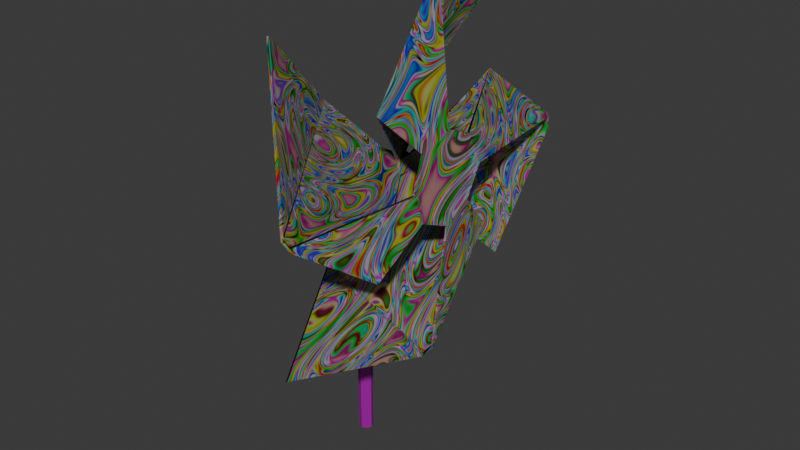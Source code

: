 # Source: pinwheel.blend  (saved by Blender 4.3.34; exported with 4.5.12 LTS)
import bpy
from mathutils import Matrix  # noqa: F401  (used for matrix-valued properties, if any)

bpy.ops.wm.read_factory_settings(use_empty=True)
scene = bpy.context.scene
scene.name = 'Scene'

# ---- collections
col_collection = bpy.data.collections.new('Collection'); scene.collection.children.link(col_collection)

# ---- images (referenced by path relative to the original .blend; pixels are not part of the script)
import os
ASSET_DIR = os.environ.get("B2B_ASSET_DIR", "")  # directory of the original .blend (textures are referenced by path, not embedded)
HERE = os.path.dirname(os.path.abspath(__file__))  # packed textures are extracted next to this script under _unpacked/

def load_image(name, relpath, width, height, colorspace="sRGB"):
    """Load a texture the original file referenced (path relative to the .blend, or extracted next to this script)."""
    p = next((c for c in (os.path.join(HERE, relpath), os.path.join(ASSET_DIR, relpath)) if relpath and os.path.exists(c)), "")
    if p:
        img = bpy.data.images.load(p, check_existing=True)
        img.name = name
    else:  # same state as the original file: an image datablock whose file is absent (Cycles renders it pink)
        img = bpy.data.images.new(name, width, height)
        img.source = "FILE"
        img.filepath = "//" + (relpath or name)
    img.colorspace_settings.name = colorspace
    return img
img_material_001_object_space_normal = load_image('Material.001 Object Space Normal', 'textures/wheelnormal.png', 1024, 1024, 'Non-Color')
img_material_001_layer_1 = load_image('Material.001 Layer 1', '', 1024, 1024, 'sRGB')
img_material_001_layer = load_image('Material.001 Layer', 'textures/wheel roughness.png', 1024, 1024, 'sRGB')
img_material_002_object_space_normal = load_image('Material.002 Object Space Normal', 'pin texture/Pin normals.png', 1024, 1024, 'Non-Color')
img_material_002_layer_2 = load_image('Material.002 Layer 2', 'pin texture/pin base colorpng.png', 1024, 1024, 'sRGB')
img_material_002_layer_1 = load_image('Material.002 Layer 1', 'pin texture/Pin bump.png', 1024, 1024, 'sRGB')
img_material_002_layer_3 = load_image('Material.002 Layer 3', 'pin texture/pin rough.png', 1024, 1024, 'sRGB')
img_wheeluv = load_image('wheelUV', '', 1024, 1024, 'sRGB')
img_pin = load_image('pin', '', 1024, 1024, 'sRGB')

# ---- materials (node trees are filled in below, after node groups)
mat_material_001 = bpy.data.materials.new('Material.001')
mat_material_002 = bpy.data.materials.new('Material.002')

# ---- node groups
ng_ypl_check_input_normal = bpy.data.node_groups.new('~yPL Check Input Normal', 'ShaderNodeTree')
_s = ng_ypl_check_input_normal.interface.new_socket(name='Normal', in_out='OUTPUT', socket_type='NodeSocketVector')
_s.min_value = 0.0
_s.max_value = 0.0
_s = ng_ypl_check_input_normal.interface.new_socket(name='Normal', in_out='INPUT', socket_type='NodeSocketVector')
_s.default_value = (999.0, 999.0, 999.0)
_s.min_value = -1e+04
_s.max_value = 1e+04
_N = ng_ypl_check_input_normal.nodes; _L = ng_ypl_check_input_normal.links
n0 = _N.new('NodeFrame'); n0.name = 'revision'; n0.location = (-303, 143)
n0.label = '4'
n0.width = 150
n1 = _N.new('ShaderNodeMath'); n1.name = 'Math.001'; n1.location = (83, -84)
n1.operation = 'GREATER_THAN'
n1.inputs[1].default_value = 250.0
n2 = _N.new('ShaderNodeMix'); n2.name = 'Mix.001'; n2.location = (298, 91)
n2.data_type = 'RGBA'
n3 = _N.new('NodeGroupInput'); n3.name = 'Group Input'; n3.location = (-299, 74)
n4 = _N.new('ShaderNodeSeparateXYZ'); n4.name = 'Separate XYZ.001'; n4.location = (-100, -91)
n5 = _N.new('NodeGroupOutput'); n5.name = 'Group Output'; n5.location = (498, 0)
n6 = _N.new('ShaderNodeNormalMap'); n6.name = 'Normal Map'; n6.location = (-307, -16)
n7 = _N.new('NodeFrame'); n7.name = '__yp_info_Frame'; n7.location = (-919, -6)
n7.label = 'Part of Ucupaint addon (github.com/ucupumar/ucupaint)'
n7.width = 560
n8 = _N.new('NodeFrame'); n8.name = '__yp_info_Frame.001'; n8.location = (-919, -86)
n8.label = 'WARNING: Do NOT edit this group manually!'
n8.width = 450
_L.new(n4.outputs[2], n1.inputs[0])
_L.new(n1.outputs[0], n2.inputs[0])
_L.new(n3.outputs[0], n4.inputs[0])
_L.new(n3.outputs[0], n2.inputs[6])
_L.new(n2.outputs[2], n5.inputs[0])
_L.new(n6.outputs[0], n2.inputs[7])
n5.is_active_output = True
ng_ypl_world2tangent = bpy.data.node_groups.new('~yPL World2Tangent', 'ShaderNodeTree')
_s = ng_ypl_world2tangent.interface.new_socket(name='Vector', in_out='OUTPUT', socket_type='NodeSocketVector')
_s.min_value = 0.0
_s.max_value = 0.0
_s = ng_ypl_world2tangent.interface.new_socket(name='Vector', in_out='INPUT', socket_type='NodeSocketVector')
_s.default_value = (0.5, 0.5, 0.5)
_s.min_value = -1e+04
_s.max_value = 1e+04
_s = ng_ypl_world2tangent.interface.new_socket(name='Tangent', in_out='INPUT', socket_type='NodeSocketVector')
_s.default_value = (0.5, 0.5, 0.5)
_s.min_value = -1e+04
_s.max_value = 1e+04
_s = ng_ypl_world2tangent.interface.new_socket(name='Bitangent', in_out='INPUT', socket_type='NodeSocketVector')
_s.default_value = (0.5, 0.5, 0.5)
_s.min_value = -1e+04
_s.max_value = 1e+04
_N = ng_ypl_world2tangent.nodes; _L = ng_ypl_world2tangent.links
n0 = _N.new('NodeFrame'); n0.name = 'Frame.001'; n0.location = (-857, -403)
n0.label = 'Use normal map instead geometry'
n0.width = 357
n1 = _N.new('NodeFrame'); n1.name = 'Frame.002'; n1.location = (-859, -446)
n1.label = 'because if not, Eevee will flip its normal at backfacing'
n1.width = 541
n2 = _N.new('ShaderNodeVectorMath'); n2.name = 'Vector Math.005'; n2.location = (-103, 159)
n2.label = 'X'
n2.operation = 'DOT_PRODUCT'
n3 = _N.new('ShaderNodeVectorMath'); n3.name = 'Vector Math.006'; n3.location = (-104, -2)
n3.label = 'Y'
n3.operation = 'DOT_PRODUCT'
n4 = _N.new('ShaderNodeVectorMath'); n4.name = 'Vector Math.007'; n4.location = (-103, -159)
n4.label = 'Z'
n4.operation = 'DOT_PRODUCT'
n5 = _N.new('ShaderNodeCombineXYZ'); n5.name = 'Combine XYZ'; n5.location = (104, -24)
n6 = _N.new('NodeGroupInput'); n6.name = 'Group Input'; n6.location = (-304, 0)
n7 = _N.new('ShaderNodeNewGeometry'); n7.name = 'Geometry'; n7.location = (-307, -128)
n8 = _N.new('ShaderNodeNormalMap'); n8.name = 'Normal Map'; n8.location = (-304, -334)
n9 = _N.new('NodeGroupOutput'); n9.name = 'Group Output'; n9.location = (304, 0)
n10 = _N.new('NodeFrame'); n10.name = 'revision'; n10.location = (-304, 70)
n10.label = '1'
n10.width = 150
n11 = _N.new('NodeFrame'); n11.name = '__yp_info_Frame'; n11.location = (-924, -80)
n11.label = 'Part of Ucupaint addon (github.com/ucupumar/ucupaint)'
n11.width = 560
n12 = _N.new('NodeFrame'); n12.name = '__yp_info_Frame.003'; n12.location = (-924, -160)
n12.label = 'WARNING: Do NOT edit this group manually!'
n12.width = 450
_L.new(n2.outputs[1], n5.inputs[0])
_L.new(n3.outputs[1], n5.inputs[1])
_L.new(n4.outputs[1], n5.inputs[2])
_L.new(n6.outputs[0], n2.inputs[0])
_L.new(n6.outputs[1], n2.inputs[1])
_L.new(n5.outputs[0], n9.inputs[0])
_L.new(n6.outputs[2], n3.inputs[1])
_L.new(n6.outputs[0], n3.inputs[0])
_L.new(n6.outputs[0], n4.inputs[0])
_L.new(n8.outputs[0], n4.inputs[1])
n9.is_active_output = True
ng_ypl_tangent2world = bpy.data.node_groups.new('~yPL Tangent2World', 'ShaderNodeTree')
_s = ng_ypl_tangent2world.interface.new_socket(name='Vector', in_out='OUTPUT', socket_type='NodeSocketVector')
_s.min_value = 0.0
_s.max_value = 0.0
_s = ng_ypl_tangent2world.interface.new_socket(name='Vector', in_out='INPUT', socket_type='NodeSocketVector')
_s.default_value = (0.5, 0.5, 0.5)
_s.min_value = -1e+04
_s.max_value = 1e+04
_s = ng_ypl_tangent2world.interface.new_socket(name='Tangent', in_out='INPUT', socket_type='NodeSocketVector')
_s.min_value = -1e+04
_s.max_value = 1e+04
_s = ng_ypl_tangent2world.interface.new_socket(name='Bitangent', in_out='INPUT', socket_type='NodeSocketVector')
_s.min_value = -1e+04
_s.max_value = 1e+04
_N = ng_ypl_tangent2world.nodes; _L = ng_ypl_tangent2world.links
n0 = _N.new('NodeFrame'); n0.name = 'Frame'; n0.location = (-390, 409)
n0.label = 'Inverse of world2tangent Matrix'
n0.width = 505
n1 = _N.new('NodeFrame'); n1.name = 'Frame.001'; n1.location = (-1211, -491)
n1.label = 'Use normal map instead geometry'
n1.width = 357
n2 = _N.new('NodeFrame'); n2.name = 'Frame.002'; n2.location = (-1213, -534)
n2.label = 'because if not, Eevee will flip its normal at backfacing'
n2.width = 541
n3 = _N.new('ShaderNodeVectorMath'); n3.name = 'Vector Math.011'; n3.location = (240, -37)
n3.label = 'X'
n3.operation = 'DOT_PRODUCT'
n4 = _N.new('ShaderNodeVectorMath'); n4.name = 'Vector Math.012'; n4.location = (239, -198)
n4.label = 'Y'
n4.operation = 'DOT_PRODUCT'
n5 = _N.new('ShaderNodeVectorMath'); n5.name = 'Vector Math.013'; n5.location = (240, -355)
n5.label = 'Z'
n5.operation = 'DOT_PRODUCT'
n6 = _N.new('ShaderNodeCombineXYZ'); n6.name = 'Combine XYZ.008'; n6.location = (434, -176)
n7 = _N.new('NodeGroupOutput'); n7.name = 'Group Output'; n7.location = (628, -193)
n8 = _N.new('ShaderNodeSeparateXYZ'); n8.name = 'Separate XYZ.004'; n8.location = (30, -163)
n8.label = 'Bitangent'
n9 = _N.new('ShaderNodeCombineXYZ'); n9.name = 'Combine XYZ.004'; n9.location = (335, -30)
n10 = _N.new('ShaderNodeCombineXYZ'); n10.name = 'Combine XYZ.006'; n10.location = (335, -156)
n11 = _N.new('ShaderNodeCombineXYZ'); n11.name = 'Combine XYZ.007'; n11.location = (335, -282)
n12 = _N.new('ShaderNodeSeparateXYZ'); n12.name = 'Separate XYZ.005'; n12.location = (30, -287)
n12.label = 'Normal'
n13 = _N.new('ShaderNodeSeparateXYZ'); n13.name = 'Separate XYZ.001'; n13.location = (30, -41)
n13.label = 'Tangent'
n14 = _N.new('NodeGroupInput'); n14.name = 'Group Input'; n14.location = (-634, 0)
n15 = _N.new('ShaderNodeNormalMap'); n15.name = 'Normal Map'; n15.location = (-639, -420)
n16 = _N.new('ShaderNodeNewGeometry'); n16.name = 'Geometry'; n16.location = (-638, -215)
n17 = _N.new('NodeFrame'); n17.name = '__yp_info_Frame.003'; n17.location = (-1254, -40)
n17.label = 'Part of Ucupaint addon'
n17.width = 250
n18 = _N.new('NodeFrame'); n18.name = '__yp_info_Frame.004'; n18.location = (-1254, -80)
n18.label = 'Get the addon from github.com/ucupumar/ucupaint'
n18.width = 620
n19 = _N.new('NodeFrame'); n19.name = '__yp_info_Frame.005'; n19.location = (-1254, -120)
n19.label = 'WARNING: Do NOT edit this group manually!'
n19.width = 450
n20 = _N.new('NodeFrame'); n20.name = '__yp_info_Frame.006'; n20.location = (-1254, -160)
n20.label = 'Please use this panel: Node Editor > Properties > Ucupaint'
n20.width = 580
n21 = _N.new('NodeFrame'); n21.name = 'revision'; n21.location = (-634, 70)
n21.label = '1'
n21.width = 150
n8.parent = n0
n9.parent = n0
n10.parent = n0
n11.parent = n0
n12.parent = n0
n13.parent = n0
_L.new(n13.outputs[0], n9.inputs[0])
_L.new(n8.outputs[0], n9.inputs[1])
_L.new(n12.outputs[0], n9.inputs[2])
_L.new(n13.outputs[1], n10.inputs[0])
_L.new(n8.outputs[1], n10.inputs[1])
_L.new(n12.outputs[1], n10.inputs[2])
_L.new(n13.outputs[2], n11.inputs[0])
_L.new(n8.outputs[2], n11.inputs[1])
_L.new(n12.outputs[2], n11.inputs[2])
_L.new(n14.outputs[1], n13.inputs[0])
_L.new(n9.outputs[0], n3.inputs[0])
_L.new(n10.outputs[0], n4.inputs[0])
_L.new(n11.outputs[0], n5.inputs[0])
_L.new(n14.outputs[0], n5.inputs[1])
_L.new(n3.outputs[1], n6.inputs[0])
_L.new(n4.outputs[1], n6.inputs[1])
_L.new(n5.outputs[1], n6.inputs[2])
_L.new(n6.outputs[0], n7.inputs[0])
_L.new(n14.outputs[2], n8.inputs[0])
_L.new(n14.outputs[0], n4.inputs[1])
_L.new(n14.outputs[0], n3.inputs[1])
_L.new(n15.outputs[0], n12.inputs[0])
n7.is_active_output = True
ng_ypl_overlay_normal = bpy.data.node_groups.new('~yPL Overlay Normal', 'ShaderNodeTree')
_s = ng_ypl_overlay_normal.interface.new_socket(name='Normal', in_out='OUTPUT', socket_type='NodeSocketVector')
_s.min_value = 0.0
_s.max_value = 0.0
_s = ng_ypl_overlay_normal.interface.new_socket(name='Fac', in_out='INPUT', socket_type='NodeSocketFloat')
_s.default_value = 1.0
_s.min_value = 0.0
_s.max_value = 1.0
_s = ng_ypl_overlay_normal.interface.new_socket(name='Normal1', in_out='INPUT', socket_type='NodeSocketVector')
_s.min_value = -1e+04
_s.max_value = 1e+04
_s = ng_ypl_overlay_normal.interface.new_socket(name='Normal2', in_out='INPUT', socket_type='NodeSocketVector')
_s.min_value = -1e+04
_s.max_value = 1e+04
_s = ng_ypl_overlay_normal.interface.new_socket(name='Tangent', in_out='INPUT', socket_type='NodeSocketVector')
_s.default_value = (0.5, 0.5, 0.5)
_s.min_value = -1e+04
_s.max_value = 1e+04
_s = ng_ypl_overlay_normal.interface.new_socket(name='Bitangent', in_out='INPUT', socket_type='NodeSocketVector')
_s.default_value = (0.5, 0.5, 0.5)
_s.min_value = -1e+04
_s.max_value = 1e+04
_N = ng_ypl_overlay_normal.nodes; _L = ng_ypl_overlay_normal.links
n0 = _N.new('NodeFrame'); n0.name = 'Frame.003'; n0.location = (-1526, -31)
n0.label = 'Factor: Overlay factor'
n0.width = 237
n1 = _N.new('NodeFrame'); n1.name = 'Frame.002'; n1.location = (-1526, 14)
n1.label = 'Input:'
n1.width = 100
n2 = _N.new('NodeFrame'); n2.name = 'Frame.007'; n2.location = (-1526, 77)
n2.label = 'Reference:'
n2.width = 138
n3 = _N.new('NodeFrame'); n3.name = 'Frame.010'; n3.location = (-939, 14)
n3.label = 'Output:'
n3.width = 100
n4 = _N.new('NodeFrame'); n4.name = 'Frame.011'; n4.location = (-939, -36)
n4.label = 'Normal: Normal Vector (World Space)'
n4.width = 380
n5 = _N.new('NodeFrame'); n5.name = 'Frame.001'; n5.location = (-1380, 77)
n5.label = 'http://blog.selfshadow.com/publications/blending-in-detail/'
n5.width = 592
n6 = _N.new('NodeFrame'); n6.name = 'Frame.004'; n6.location = (-1526, -75)
n6.label = 'Normal1: Base Normal (World Space)'
n6.width = 380
n7 = _N.new('NodeFrame'); n7.name = 'Frame.005'; n7.location = (-1526, -121)
n7.label = 'Normal2: Detail Normal (World Space)'
n7.width = 385
n8 = _N.new('NodeFrame'); n8.name = 'Frame.008'; n8.location = (-1526, -165)
n8.label = 'GeomNormal: Geometry Normal (World Space)'
n8.width = 468
n9 = _N.new('NodeFrame'); n9.name = 'Frame.009'; n9.location = (-1526, -212)
n9.label = 'Tangent: Tangent Vector (World Space)'
n9.width = 390
n10 = _N.new('NodeFrame'); n10.name = 'Frame.006'; n10.location = (-1526, 123)
n10.label = 'Detail Oriented Normal Overlay'
n10.width = 328
n11 = _N.new('NodeFrame'); n11.name = 'Frame.013'; n11.location = (-1530, -577)
n11.label = 'Convert Detail Normal to Tangent Space'
n11.width = 381
n12 = _N.new('NodeFrame'); n12.name = 'Frame.015'; n12.location = (1275, -447)
n12.label = 'Bring back final result to world space'
n12.width = 348
n13 = _N.new('NodeFrame'); n13.name = 'Frame.012'; n13.location = (-1525, -366)
n13.label = 'Convert Base Normal to Tangent Space'
n13.width = 374
n14 = _N.new('NodeFrame'); n14.name = 'Frame'; n14.location = (-1094, -569)
n14.label = 'Dealing with Factor'
n14.width = 379
n15 = _N.new('NodeFrame'); n15.name = 'revision'; n15.location = (-1826, -456)
n15.label = '2'
n15.width = 150
n16 = _N.new('ShaderNodeGroup'); n16.name = 'Group.001'; n16.location = (30, -30)
n16.width = 321
n16.node_tree = ng_ypl_world2tangent
n17 = _N.new('NodeGroupOutput'); n17.name = 'Group Output'; n17.location = (1658, -474)
n18 = _N.new('ShaderNodeMath'); n18.name = 'Math.012'; n18.location = (460, -2)
n18.label = 't*dot(t, u)/t.z'
n18.width = 135
n18.operation = 'DIVIDE'
n19 = _N.new('ShaderNodeVectorMath'); n19.name = 'Vector Math.001'; n19.location = (859, -408)
n19.label = 't*dot(t, u)/t.z - u'
n19.operation = 'SUBTRACT'
n20 = _N.new('ShaderNodeVectorMath'); n20.name = 'Vector Math.002'; n20.location = (1069, -400)
n20.label = 't*dot(t, u)/t.z - u'
n20.operation = 'NORMALIZE'
n20.inputs[1].default_value = (0.5, 0.5, 0.5)
n21 = _N.new('ShaderNodeCombineXYZ'); n21.name = 'Combine XYZ.003'; n21.location = (662, -288)
n22 = _N.new('NodeGroupInput'); n22.name = 'Group Input.004'; n22.location = (1070, -560)
n23 = _N.new('ShaderNodeMath'); n23.name = 'Math.013'; n23.location = (458, -164)
n23.label = 't*dot(t, u)/t.z'
n23.width = 135
n23.operation = 'DIVIDE'
n24 = _N.new('ShaderNodeMath'); n24.name = 'Math.014'; n24.location = (455, -328)
n24.label = 't*dot(t, u)/t.z'
n24.width = 135
n24.operation = 'DIVIDE'
n25 = _N.new('ShaderNodeMath'); n25.name = 'Math.009'; n25.location = (258, -6)
n25.label = 't*dot(t, u)'
n25.width = 135
n25.operation = 'MULTIPLY'
n26 = _N.new('ShaderNodeMath'); n26.name = 'Math.008'; n26.location = (-416, -223)
n26.width = 135
n26.inputs[1].default_value = 1.0
n27 = _N.new('ShaderNodeSeparateXYZ'); n27.name = 'Separate XYZ.002'; n27.location = (3, -287)
n28 = _N.new('ShaderNodeCombineXYZ'); n28.name = 'Combine XYZ.001'; n28.location = (-218, -282)
n28.label = 't'
n29 = _N.new('ShaderNodeMath'); n29.name = 'Math.010'; n29.location = (257, -171)
n29.label = 't*dot(t, u)'
n29.width = 135
n29.operation = 'MULTIPLY'
n30 = _N.new('ShaderNodeMath'); n30.name = 'Math.011'; n30.location = (255, -335)
n30.label = 't*dot(t, u)'
n30.width = 135
n30.operation = 'MULTIPLY'
n31 = _N.new('ShaderNodeCombineXYZ'); n31.name = 'Combine XYZ.002'; n31.location = (-217, -507)
n31.label = 'u'
n32 = _N.new('ShaderNodeVectorMath'); n32.name = 'Vector Math'; n32.location = (15, -465)
n32.label = 'dot(t, u)'
n32.operation = 'DOT_PRODUCT'
n33 = _N.new('ShaderNodeMath'); n33.name = 'Math.007'; n33.location = (-423, -583)
n33.width = 135
n33.operation = 'MULTIPLY'
n33.inputs[1].default_value = -1.0
n34 = _N.new('ShaderNodeSeparateXYZ'); n34.name = 'Separate XYZ.003'; n34.location = (-658, -494)
n35 = _N.new('ShaderNodeMath'); n35.name = 'Math.006'; n35.location = (-421, -423)
n35.width = 135
n35.operation = 'MULTIPLY'
n35.inputs[1].default_value = -1.0
n36 = _N.new('ShaderNodeSeparateXYZ'); n36.name = 'Separate XYZ'; n36.location = (-661, -328)
n37 = _N.new('ShaderNodeGroup'); n37.name = 'Group.002'; n37.location = (30, -30)
n37.width = 288
n37.node_tree = ng_ypl_tangent2world
n38 = _N.new('ShaderNodeVectorMath'); n38.name = 'Vector Math.003'; n38.location = (209, -31)
n38.operation = 'NORMALIZE'
n38.inputs[1].default_value = (0.5, 0.5, 0.5)
n39 = _N.new('ShaderNodeMix'); n39.name = 'Mix'; n39.location = (30, -30)
n39.data_type = 'RGBA'
n39.inputs[6].default_value = (0.0, 0.0, 1.0, 1.0)
n40 = _N.new('ShaderNodeGroup'); n40.name = 'Group'; n40.location = (30, -30)
n40.width = 314
n40.node_tree = ng_ypl_world2tangent
n41 = _N.new('NodeGroupInput'); n41.name = 'Group Input.001'; n41.location = (-1821, -515)
n42 = _N.new('NodeFrame'); n42.name = '__yp_info_Frame.014'; n42.location = (450, -640)
n42.label = 'Part of Ucupaint addon (github.com/ucupumar/ucupaint)'
n42.width = 560
n43 = _N.new('NodeFrame'); n43.name = '__yp_info_Frame.016'; n43.location = (450, -720)
n43.label = 'WARNING: Do NOT edit this group manually!'
n43.width = 450
n16.parent = n11
n37.parent = n12
n38.parent = n14
n39.parent = n14
n40.parent = n13
_L.new(n36.outputs[2], n26.inputs[0])
_L.new(n36.outputs[0], n28.inputs[0])
_L.new(n36.outputs[1], n28.inputs[1])
_L.new(n26.outputs[0], n28.inputs[2])
_L.new(n35.outputs[0], n31.inputs[0])
_L.new(n33.outputs[0], n31.inputs[1])
_L.new(n28.outputs[0], n32.inputs[0])
_L.new(n31.outputs[0], n32.inputs[1])
_L.new(n28.outputs[0], n27.inputs[0])
_L.new(n32.outputs[1], n25.inputs[1])
_L.new(n27.outputs[0], n25.inputs[0])
_L.new(n32.outputs[1], n29.inputs[1])
_L.new(n32.outputs[1], n30.inputs[1])
_L.new(n27.outputs[1], n29.inputs[0])
_L.new(n27.outputs[2], n30.inputs[0])
_L.new(n27.outputs[2], n24.inputs[1])
_L.new(n27.outputs[2], n23.inputs[1])
_L.new(n27.outputs[2], n18.inputs[1])
_L.new(n25.outputs[0], n18.inputs[0])
_L.new(n29.outputs[0], n23.inputs[0])
_L.new(n30.outputs[0], n24.inputs[0])
_L.new(n18.outputs[0], n21.inputs[0])
_L.new(n23.outputs[0], n21.inputs[1])
_L.new(n24.outputs[0], n21.inputs[2])
_L.new(n21.outputs[0], n19.inputs[0])
_L.new(n31.outputs[0], n19.inputs[1])
_L.new(n19.outputs[0], n20.inputs[0])
_L.new(n38.outputs[0], n34.inputs[0])
_L.new(n34.outputs[0], n35.inputs[0])
_L.new(n34.outputs[1], n33.inputs[0])
_L.new(n34.outputs[2], n31.inputs[2])
_L.new(n41.outputs[1], n40.inputs[0])
_L.new(n41.outputs[3], n40.inputs[1])
_L.new(n40.outputs[0], n36.inputs[0])
_L.new(n39.outputs[2], n38.inputs[0])
_L.new(n22.outputs[3], n37.inputs[1])
_L.new(n20.outputs[0], n37.inputs[0])
_L.new(n37.outputs[0], n17.inputs[0])
_L.new(n41.outputs[4], n40.inputs[2])
_L.new(n22.outputs[4], n37.inputs[2])
_L.new(n16.outputs[0], n39.inputs[7])
_L.new(n41.outputs[2], n16.inputs[0])
_L.new(n41.outputs[3], n16.inputs[1])
_L.new(n41.outputs[4], n16.inputs[2])
_L.new(n41.outputs[0], n39.inputs[0])
n17.is_active_output = True
ng_yp_layer_material_001_object_space_normal = bpy.data.node_groups.new('~yP Layer Material.001 Object Space Normal', 'ShaderNodeTree')
_s = ng_yp_layer_material_001_object_space_normal.interface.new_socket(name='Color', in_out='OUTPUT', socket_type='NodeSocketColor')
_s = ng_yp_layer_material_001_object_space_normal.interface.new_socket(name='Normal', in_out='OUTPUT', socket_type='NodeSocketVector')
_s = ng_yp_layer_material_001_object_space_normal.interface.new_socket(name='Normal Height', in_out='OUTPUT', socket_type='NodeSocketFloat')
_s = ng_yp_layer_material_001_object_space_normal.interface.new_socket(name='Normal Max Height', in_out='OUTPUT', socket_type='NodeSocketFloat')
_s = ng_yp_layer_material_001_object_space_normal.interface.new_socket(name='Normal Vector Displacement', in_out='OUTPUT', socket_type='NodeSocketVector')
_s = ng_yp_layer_material_001_object_space_normal.interface.new_socket(name='.intensity_value', in_out='INPUT', socket_type='NodeSocketFloat')
_s.subtype = 'FACTOR'
_s.default_value = 1.0
_s.min_value = 0.0
_s.max_value = 1.0
_s.description = 'Layer opacity'
_s = ng_yp_layer_material_001_object_space_normal.interface.new_socket(name='.channels[0].intensity_value', in_out='INPUT', socket_type='NodeSocketFloat')
_s.subtype = 'FACTOR'
_s.default_value = 1.0
_s.min_value = 0.0
_s.max_value = 1.0
_s.description = 'Layer channel opacity'
_s = ng_yp_layer_material_001_object_space_normal.interface.new_socket(name='.channels[3].intensity_value', in_out='INPUT', socket_type='NodeSocketFloat')
_s.subtype = 'FACTOR'
_s.default_value = 1.0
_s.min_value = 0.0
_s.max_value = 1.0
_s.description = 'Layer channel opacity'
_s = ng_yp_layer_material_001_object_space_normal.interface.new_socket(name='.channels[3].normal_strength', in_out='INPUT', socket_type='NodeSocketFloat')
_s.default_value = 1.0
_s.min_value = 0.0
_s.max_value = 100.0
_s.description = 'Normal strength'
_s = ng_yp_layer_material_001_object_space_normal.interface.new_socket(name='Color', in_out='INPUT', socket_type='NodeSocketColor')
_s = ng_yp_layer_material_001_object_space_normal.interface.new_socket(name='Normal', in_out='INPUT', socket_type='NodeSocketVector')
_s = ng_yp_layer_material_001_object_space_normal.interface.new_socket(name='Normal Height', in_out='INPUT', socket_type='NodeSocketFloat')
_s.subtype = 'FACTOR'
_s = ng_yp_layer_material_001_object_space_normal.interface.new_socket(name='Normal Max Height', in_out='INPUT', socket_type='NodeSocketFloat')
_s = ng_yp_layer_material_001_object_space_normal.interface.new_socket(name='Normal Vector Displacement', in_out='INPUT', socket_type='NodeSocketVector')
_s = ng_yp_layer_material_001_object_space_normal.interface.new_socket(name='UVMap UV', in_out='INPUT', socket_type='NodeSocketVector')
_s = ng_yp_layer_material_001_object_space_normal.interface.new_socket(name='UVMap Tangent', in_out='INPUT', socket_type='NodeSocketVector')
_s = ng_yp_layer_material_001_object_space_normal.interface.new_socket(name='UVMap Bitangent', in_out='INPUT', socket_type='NodeSocketVector')
_N = ng_yp_layer_material_001_object_space_normal.nodes; _L = ng_yp_layer_material_001_object_space_normal.links
n0 = _N.new('NodeFrame'); n0.name = '__yp_info_Frame'; n0.location = (0, 230)
n0.label = 'Part of Ucupaint addon (github.com/ucupumar/ucupaint)'
n0.width = 560
n1 = _N.new('NodeFrame'); n1.name = '__yp_info_Frame.001'; n1.location = (0, 150)
n1.label = 'WARNING: Do NOT edit this group manually!'
n1.width = 450
n2 = _N.new('NodeGroupInput'); n2.name = 'Group Input'; n2.location = (0, 0)
n2.label = 'Start'
n2.width = 250
n3 = _N.new('NodeGroupOutput'); n3.name = 'Group Output'; n3.location = (1750, 0)
n3.label = 'End'
n4 = _N.new('ShaderNodeTexImage'); n4.name = 'Image Texture 2H7E'; n4.location = (350, -660)
n4.label = 'Source'
n4.image = img_material_001_object_space_normal
n5 = _N.new('ShaderNodeMapping'); n5.name = 'Mapping OZ9I'; n5.location = (350, -980)
n5.label = 'Mapping'
n6 = _N.new('ShaderNodeGamma'); n6.name = 'Gamma SQPF'; n6.location = (700, -600)
n6.label = 'Linear'
n6.inputs[1].default_value = 0.4545
n7 = _N.new('ShaderNodeGamma'); n7.name = 'Gamma 6KGD'; n7.location = (350, -520)
n7.label = 'Linear'
n7.inputs[1].default_value = 2.2
n8 = _N.new('ShaderNodeNormalMap'); n8.name = 'Normal Map 4TOG'; n8.location = (1100, -720)
n8.label = 'Normal Map Process'
n8.space = 'OBJECT'
n8.uv_map = 'UVMap'
n9 = _N.new('ShaderNodeMath'); n9.name = 'Math 881S'; n9.location = (900, -720)
n9.label = 'Layer Opacity'
n9.operation = 'MULTIPLY'
n10 = _N.new('ShaderNodeGroup'); n10.name = 'Group FTA0'; n10.location = (1500, -720)
n10.label = 'Blend'
n10.node_tree = ng_ypl_overlay_normal
n11 = _N.new('ShaderNodeMath'); n11.name = 'Math YATL'; n11.location = (1300, -720)
n11.label = 'Channel Intensity'
n11.operation = 'MULTIPLY'
n12 = _N.new('NodeFrame'); n12.name = '__blend__3'; n12.location = (0, 0)
n12.label = 'Normal Blend'
n12.width = 150
n13 = _N.new('ShaderNodeMath'); n13.name = 'Math QUEE'; n13.location = (900, 0)
n13.label = 'Layer Opacity'
n13.operation = 'MULTIPLY'
n14 = _N.new('ShaderNodeMix'); n14.name = 'Mix 5LD2'; n14.location = (1300, 0)
n14.label = 'Blend'
n14.data_type = 'RGBA'
n15 = _N.new('ShaderNodeMath'); n15.name = 'Math OZRN'; n15.location = (1100, 0)
n15.label = 'Channel Opacity'
n15.operation = 'MULTIPLY'
n16 = _N.new('NodeFrame'); n16.name = '__blend__0'; n16.location = (0, 0)
n16.label = 'Color Blend'
n16.width = 150
n8.parent = n12
n9.parent = n12
n10.parent = n12
n11.parent = n12
n13.parent = n16
n14.parent = n16
n15.parent = n16
_L.new(n2.outputs[9], n5.inputs[0])
_L.new(n5.outputs[0], n4.inputs[0])
_L.new(n4.outputs[0], n7.inputs[0])
_L.new(n7.outputs[0], n6.inputs[0])
_L.new(n2.outputs[2], n9.inputs[0])
_L.new(n2.outputs[0], n9.inputs[1])
_L.new(n2.outputs[3], n8.inputs[0])
_L.new(n2.outputs[10], n10.inputs[3])
_L.new(n2.outputs[11], n10.inputs[4])
_L.new(n6.outputs[0], n8.inputs[1])
_L.new(n2.outputs[7], n3.inputs[3])
_L.new(n2.outputs[6], n3.inputs[2])
_L.new(n4.outputs[1], n11.inputs[0])
_L.new(n9.outputs[0], n11.inputs[1])
_L.new(n8.outputs[0], n10.inputs[2])
_L.new(n11.outputs[0], n10.inputs[0])
_L.new(n2.outputs[5], n10.inputs[1])
_L.new(n10.outputs[0], n3.inputs[1])
_L.new(n2.outputs[8], n3.inputs[4])
_L.new(n2.outputs[1], n13.inputs[0])
_L.new(n2.outputs[0], n13.inputs[1])
_L.new(n4.outputs[1], n15.inputs[0])
_L.new(n13.outputs[0], n15.inputs[1])
_L.new(n7.outputs[0], n14.inputs[7])
_L.new(n15.outputs[0], n14.inputs[0])
_L.new(n2.outputs[4], n14.inputs[6])
_L.new(n14.outputs[2], n3.inputs[0])
n3.is_active_output = True
ng_ypl_tangent_process_3_0_copy = bpy.data.node_groups.new('~yPL Tangent Process 3.0_Copy', 'ShaderNodeTree')
_s = ng_ypl_tangent_process_3_0_copy.interface.new_socket(name='Tangent', in_out='OUTPUT', socket_type='NodeSocketVector')
_s = ng_ypl_tangent_process_3_0_copy.interface.new_socket(name='Bitangent', in_out='OUTPUT', socket_type='NodeSocketVector')
_s = ng_ypl_tangent_process_3_0_copy.interface.new_socket(name='Backface Always Up', in_out='INPUT', socket_type='NodeSocketFloat')
_s.subtype = 'FACTOR'
_s.default_value = 1.0
_s.min_value = 0.0
_s.max_value = 1.0
_N = ng_ypl_tangent_process_3_0_copy.nodes; _L = ng_ypl_tangent_process_3_0_copy.links
n0 = _N.new('NodeFrame'); n0.name = '__yp_info_Frame.005'; n0.location = (-892, 104)
n0.label = 'Part of Ucupaint addon'
n0.width = 250
n1 = _N.new('NodeFrame'); n1.name = '__yp_info_Frame.006'; n1.location = (-892, 64)
n1.label = 'Get the addon from github.com/ucupumar/ucupaint'
n1.width = 620
n2 = _N.new('NodeFrame'); n2.name = '__yp_info_Frame.007'; n2.location = (-892, 24)
n2.label = 'WARNING: Do NOT edit this group manually!'
n2.width = 450
n3 = _N.new('NodeFrame'); n3.name = '__yp_info_Frame.008'; n3.location = (-892, -16)
n3.label = 'Please use this panel: Node Editor > Properties > Ucupaint'
n3.width = 580
n4 = _N.new('NodeFrame'); n4.name = 'Frame.002'; n4.location = (113, -138)
n4.label = 'Invert'
n4.width = 427
n5 = _N.new('NodeFrame'); n5.name = 'Frame.004'; n5.location = (106, 222)
n5.label = 'Backface'
n5.width = 410
n6 = _N.new('NodeFrame'); n6.name = 'Frame.001'; n6.location = (-271, -198)
n6.label = 'Tangent & Bitangent from Normal Map'
n6.width = 211
n7 = _N.new('NodeFrame'); n7.name = 'revision'; n7.location = (-593, -67)
n7.label = '2'
n7.width = 150
n8 = _N.new('ShaderNodeMix'); n8.name = 'Mix.001'; n8.location = (30, -30)
n8.data_type = 'RGBA'
n8.blend_type = 'MULTIPLY'
n8.inputs[0].default_value = 1.0
n8.inputs[7].default_value = (2.0, 2.0, 2.0, 1.0)
n9 = _N.new('ShaderNodeMix'); n9.name = 'Mix.002'; n9.location = (249, -40)
n9.data_type = 'RGBA'
n9.blend_type = 'SUBTRACT'
n9.inputs[0].default_value = 1.0
n10 = _N.new('ShaderNodeMix'); n10.name = 'Mix.003'; n10.location = (31, -231)
n10.data_type = 'RGBA'
n10.blend_type = 'MULTIPLY'
n10.inputs[0].default_value = 1.0
n10.inputs[7].default_value = (2.0, 2.0, 2.0, 1.0)
n11 = _N.new('ShaderNodeMix'); n11.name = 'Mix.004'; n11.location = (257, -238)
n11.data_type = 'RGBA'
n11.blend_type = 'SUBTRACT'
n11.inputs[0].default_value = 1.0
n12 = _N.new('ShaderNodeMix'); n12.name = 'Mix.005'; n12.location = (711, 26)
n12.data_type = 'RGBA'
n13 = _N.new('NodeGroupOutput'); n13.name = 'Group Output'; n13.location = (1032, -85)
n14 = _N.new('ShaderNodeMath'); n14.name = 'Math.004'; n14.location = (240, -121)
n14.operation = 'MULTIPLY'
n15 = _N.new('ShaderNodeNewGeometry'); n15.name = 'Geometry.002'; n15.location = (30, -30)
n16 = _N.new('ShaderNodeMix'); n16.name = 'Mix.006'; n16.location = (713, -169)
n16.data_type = 'RGBA'
n17 = _N.new('ShaderNodeNormalMap'); n17.name = '_bitangent_from_norm'; n17.location = (31, -148)
n17.label = 'Bitangent'
n17.uv_map = 'UVMap'
n17.inputs[1].default_value = (0.5, 1.0, 0.5, 1.0)
n18 = _N.new('ShaderNodeTangent'); n18.name = '_tangent_from_norm'; n18.location = (30, -30)
n18.direction_type = 'UV_MAP'
n18.uv_map = 'UVMap'
n19 = _N.new('NodeGroupInput'); n19.name = 'Group Input'; n19.location = (-272, 144)
n8.parent = n4
n9.parent = n4
n10.parent = n4
n11.parent = n4
n14.parent = n5
n15.parent = n5
n17.parent = n6
n18.parent = n6
_L.new(n8.outputs[2], n9.inputs[7])
_L.new(n10.outputs[2], n11.inputs[7])
_L.new(n9.outputs[2], n12.inputs[7])
_L.new(n11.outputs[2], n16.inputs[7])
_L.new(n17.outputs[0], n10.inputs[6])
_L.new(n17.outputs[0], n11.inputs[6])
_L.new(n17.outputs[0], n16.inputs[6])
_L.new(n12.outputs[2], n13.inputs[0])
_L.new(n16.outputs[2], n13.inputs[1])
_L.new(n15.outputs[6], n14.inputs[0])
_L.new(n19.outputs[0], n14.inputs[1])
_L.new(n14.outputs[0], n12.inputs[0])
_L.new(n14.outputs[0], n16.inputs[0])
_L.new(n18.outputs[0], n12.inputs[6])
_L.new(n18.outputs[0], n9.inputs[6])
_L.new(n18.outputs[0], n8.inputs[6])
n13.is_active_output = True
ng_yp_modifiers_magic = bpy.data.node_groups.new('~yP Modifiers Magic', 'ShaderNodeTree')
_s = ng_yp_modifiers_magic.interface.new_socket(name='RGB', in_out='OUTPUT', socket_type='NodeSocketColor')
_s = ng_yp_modifiers_magic.interface.new_socket(name='Alpha', in_out='OUTPUT', socket_type='NodeSocketFloat')
_s = ng_yp_modifiers_magic.interface.new_socket(name='RGB', in_out='INPUT', socket_type='NodeSocketColor')
_s = ng_yp_modifiers_magic.interface.new_socket(name='Alpha', in_out='INPUT', socket_type='NodeSocketFloat')
_N = ng_yp_modifiers_magic.nodes; _L = ng_yp_modifiers_magic.links
n0 = _N.new('NodeGroupInput'); n0.name = '__mod_start'; n0.location = (700, 0)
n1 = _N.new('NodeGroupOutput'); n1.name = '__mod_end'; n1.location = (1020, 0)
_L.new(n0.outputs[0], n1.inputs[0])
_L.new(n0.outputs[1], n1.inputs[1])
n1.is_active_output = True
ng_yp_layer_material_001_layer_1 = bpy.data.node_groups.new('~yP Layer Material.001 Layer 1', 'ShaderNodeTree')
_s = ng_yp_layer_material_001_layer_1.interface.new_socket(name='Color', in_out='OUTPUT', socket_type='NodeSocketColor')
_s = ng_yp_layer_material_001_layer_1.interface.new_socket(name='.intensity_value', in_out='INPUT', socket_type='NodeSocketFloat')
_s.subtype = 'FACTOR'
_s.default_value = 1.0
_s.min_value = 0.0
_s.max_value = 1.0
_s.description = 'Layer opacity'
_s = ng_yp_layer_material_001_layer_1.interface.new_socket(name='.channels[0].intensity_value', in_out='INPUT', socket_type='NodeSocketFloat')
_s.subtype = 'FACTOR'
_s.default_value = 1.0
_s.min_value = 0.0
_s.max_value = 1.0
_s.description = 'Layer channel opacity'
_s = ng_yp_layer_material_001_layer_1.interface.new_socket(name='Color', in_out='INPUT', socket_type='NodeSocketColor')
_s = ng_yp_layer_material_001_layer_1.interface.new_socket(name='Texcoord Generated', in_out='INPUT', socket_type='NodeSocketVector')
_N = ng_yp_layer_material_001_layer_1.nodes; _L = ng_yp_layer_material_001_layer_1.links
n0 = _N.new('NodeFrame'); n0.name = '__yp_info_Frame'; n0.location = (0, 230)
n0.label = 'Part of Ucupaint addon (github.com/ucupumar/ucupaint)'
n0.width = 560
n1 = _N.new('NodeFrame'); n1.name = '__yp_info_Frame.001'; n1.location = (0, 150)
n1.label = 'WARNING: Do NOT edit this group manually!'
n1.width = 450
n2 = _N.new('ShaderNodeTexImage'); n2.name = 'Image Texture UOF6'; n2.location = (0, -125)
n2.image = img_material_001_layer_1
n3 = _N.new('ShaderNodeMapping'); n3.name = 'Mapping 1VBY'; n3.location = (350, -380)
n3.label = 'Mapping'
n4 = _N.new('ShaderNodeTexGabor'); n4.name = 'Gabor Texture HEEF'; n4.location = (350, -200)
n4.inputs[1].default_value = 19.5
n4.inputs[2].default_value = 1.9
n5 = _N.new('ShaderNodeValue'); n5.name = 'One Value'; n5.location = (350, -810)
n5.label = 'One Value'
n5.outputs[0].default_value = 1.0
n6 = _N.new('ShaderNodeTexMagic'); n6.name = 'Magic Texture PE6R'; n6.location = (350, -200)
n6.label = 'Source'
n6.turbulence_depth = 5
n6.inputs[1].default_value = 1.8
n6.inputs[2].default_value = 3.1
n7 = _N.new('ShaderNodeGroup'); n7.name = 'Group D1S5'; n7.location = (700, 0)
n7.label = 'mod_group'
n7.hide = True
n7.node_tree = ng_yp_modifiers_magic
n8 = _N.new('ShaderNodeGroup'); n8.name = 'Group VEPM'; n8.location = (700, -40)
n8.label = 'mod_group_1'
n8.hide = True
n8.node_tree = ng_yp_modifiers_magic
n9 = _N.new('ShaderNodeMath'); n9.name = 'Math GF5U'; n9.location = (900, 0)
n9.label = 'Layer Opacity'
n9.operation = 'MULTIPLY'
n10 = _N.new('ShaderNodeMix'); n10.name = 'Mix X8PY'; n10.location = (1300, 0)
n10.label = 'Blend'
n10.data_type = 'RGBA'
n11 = _N.new('ShaderNodeMath'); n11.name = 'Math 5UI5'; n11.location = (1100, 0)
n11.label = 'Channel Opacity'
n11.operation = 'MULTIPLY'
n12 = _N.new('NodeGroupInput'); n12.name = 'Group Input'; n12.location = (0, 0)
n12.label = 'Start'
n12.width = 250
n13 = _N.new('NodeGroupOutput'); n13.name = 'Group Output'; n13.location = (1550, 0)
n13.label = 'End'
n14 = _N.new('NodeFrame'); n14.name = '__blend__0'; n14.location = (0, 0)
n14.label = 'Color Blend'
n14.width = 150
n9.parent = n14
n10.parent = n14
n11.parent = n14
_L.new(n3.outputs[0], n6.inputs[0])
_L.new(n6.outputs[0], n7.inputs[0])
_L.new(n5.outputs[0], n7.inputs[1])
_L.new(n6.outputs[1], n8.inputs[0])
_L.new(n5.outputs[0], n8.inputs[1])
_L.new(n12.outputs[3], n3.inputs[0])
_L.new(n12.outputs[1], n9.inputs[0])
_L.new(n12.outputs[0], n9.inputs[1])
_L.new(n7.outputs[1], n11.inputs[0])
_L.new(n9.outputs[0], n11.inputs[1])
_L.new(n7.outputs[0], n10.inputs[7])
_L.new(n11.outputs[0], n10.inputs[0])
_L.new(n12.outputs[2], n10.inputs[6])
_L.new(n10.outputs[2], n13.inputs[0])
n13.is_active_output = True
ng_yp_layer_material_001_layer = bpy.data.node_groups.new('~yP Layer Material.001 Layer', 'ShaderNodeTree')
_s = ng_yp_layer_material_001_layer.interface.new_socket(name='Roughness', in_out='OUTPUT', socket_type='NodeSocketFloat')
_s = ng_yp_layer_material_001_layer.interface.new_socket(name='.intensity_value', in_out='INPUT', socket_type='NodeSocketFloat')
_s.subtype = 'FACTOR'
_s.default_value = 1.0
_s.min_value = 0.0
_s.max_value = 1.0
_s.description = 'Layer opacity'
_s = ng_yp_layer_material_001_layer.interface.new_socket(name='.channels[2].intensity_value', in_out='INPUT', socket_type='NodeSocketFloat')
_s.subtype = 'FACTOR'
_s.default_value = 1.0
_s.min_value = 0.0
_s.max_value = 1.0
_s.description = 'Layer channel opacity'
_s = ng_yp_layer_material_001_layer.interface.new_socket(name='Roughness', in_out='INPUT', socket_type='NodeSocketFloat')
_s.subtype = 'FACTOR'
_s = ng_yp_layer_material_001_layer.interface.new_socket(name='UVMap UV', in_out='INPUT', socket_type='NodeSocketVector')
_N = ng_yp_layer_material_001_layer.nodes; _L = ng_yp_layer_material_001_layer.links
n0 = _N.new('NodeFrame'); n0.name = '__yp_info_Frame'; n0.location = (0, 230)
n0.label = 'Part of Ucupaint addon (github.com/ucupumar/ucupaint)'
n0.width = 560
n1 = _N.new('NodeFrame'); n1.name = '__yp_info_Frame.001'; n1.location = (0, 150)
n1.label = 'WARNING: Do NOT edit this group manually!'
n1.width = 450
n2 = _N.new('ShaderNodeTexImage'); n2.name = 'Image Texture KDX1'; n2.location = (350, -200)
n2.label = 'Source'
n2.image = img_material_001_layer
n3 = _N.new('ShaderNodeMapping'); n3.name = 'Mapping FITT'; n3.location = (350, -520)
n3.label = 'Mapping'
n4 = _N.new('ShaderNodeMath'); n4.name = 'Math ZEDU'; n4.location = (700, -480)
n4.label = 'Layer Opacity'
n4.operation = 'MULTIPLY'
n5 = _N.new('ShaderNodeMix'); n5.name = 'Mix QSA2'; n5.location = (1100, -480)
n5.label = 'Blend'
n5.data_type = 'RGBA'
n6 = _N.new('ShaderNodeMath'); n6.name = 'Math J6AH'; n6.location = (900, -480)
n6.label = 'Channel Opacity'
n6.operation = 'MULTIPLY'
n7 = _N.new('NodeGroupInput'); n7.name = 'Group Input'; n7.location = (0, 0)
n7.label = 'Start'
n7.width = 250
n8 = _N.new('NodeGroupOutput'); n8.name = 'Group Output'; n8.location = (1350, 0)
n8.label = 'End'
n9 = _N.new('NodeFrame'); n9.name = '__blend__2'; n9.location = (0, 0)
n9.label = 'Roughness Blend'
n9.width = 150
n4.parent = n9
n5.parent = n9
n6.parent = n9
_L.new(n3.outputs[0], n2.inputs[0])
_L.new(n7.outputs[3], n3.inputs[0])
_L.new(n7.outputs[1], n4.inputs[0])
_L.new(n7.outputs[0], n4.inputs[1])
_L.new(n2.outputs[1], n6.inputs[0])
_L.new(n4.outputs[0], n6.inputs[1])
_L.new(n2.outputs[0], n5.inputs[7])
_L.new(n6.outputs[0], n5.inputs[0])
_L.new(n7.outputs[2], n5.inputs[6])
_L.new(n5.outputs[2], n8.inputs[0])
n8.is_active_output = True
ng_yp_layer_solid_color = bpy.data.node_groups.new('~yP Layer Solid Color', 'ShaderNodeTree')
_s = ng_yp_layer_solid_color.interface.new_socket(name='Color', in_out='OUTPUT', socket_type='NodeSocketColor')
_s = ng_yp_layer_solid_color.interface.new_socket(name='.intensity_value', in_out='INPUT', socket_type='NodeSocketFloat')
_s.subtype = 'FACTOR'
_s.default_value = 1.0
_s.min_value = 0.0
_s.max_value = 1.0
_s.description = 'Layer opacity'
_s = ng_yp_layer_solid_color.interface.new_socket(name='.channels[0].intensity_value', in_out='INPUT', socket_type='NodeSocketFloat')
_s.subtype = 'FACTOR'
_s.default_value = 1.0
_s.min_value = 0.0
_s.max_value = 1.0
_s.description = 'Layer channel opacity'
_s = ng_yp_layer_solid_color.interface.new_socket(name='Color', in_out='INPUT', socket_type='NodeSocketColor')
_N = ng_yp_layer_solid_color.nodes; _L = ng_yp_layer_solid_color.links
n0 = _N.new('NodeFrame'); n0.name = '__yp_info_Frame'; n0.location = (0, 230)
n0.label = 'Part of Ucupaint addon (github.com/ucupumar/ucupaint)'
n0.width = 560
n1 = _N.new('NodeFrame'); n1.name = '__yp_info_Frame.001'; n1.location = (0, 150)
n1.label = 'WARNING: Do NOT edit this group manually!'
n1.width = 450
n2 = _N.new('NodeGroupInput'); n2.name = 'Group Input'; n2.location = (0, 0)
n2.label = 'Start'
n2.width = 250
n3 = _N.new('NodeGroupOutput'); n3.name = 'Group Output'; n3.location = (1350, 0)
n3.label = 'End'
n4 = _N.new('ShaderNodeValue'); n4.name = 'One Value'; n4.location = (350, -480)
n4.label = 'One Value'
n4.outputs[0].default_value = 1.0
n5 = _N.new('ShaderNodeRGB'); n5.name = 'RGB 3G7Z'; n5.location = (350, -160)
n5.label = 'Source'
n5.outputs[0].default_value = (0.1312, 0.1312, 0.1312, 1.0)
n6 = _N.new('ShaderNodeMath'); n6.name = 'Math JJQT'; n6.location = (700, 0)
n6.label = 'Layer Opacity'
n6.operation = 'MULTIPLY'
n7 = _N.new('ShaderNodeMix'); n7.name = 'Mix 396B'; n7.location = (1100, 0)
n7.label = 'Blend'
n7.data_type = 'RGBA'
n8 = _N.new('ShaderNodeMath'); n8.name = 'Math 0APD'; n8.location = (900, 0)
n8.label = 'Channel Opacity'
n8.operation = 'MULTIPLY'
n9 = _N.new('NodeFrame'); n9.name = '__blend__0'; n9.location = (0, 0)
n9.label = 'Color Blend'
n9.width = 150
n6.parent = n9
n7.parent = n9
n8.parent = n9
_L.new(n2.outputs[1], n6.inputs[0])
_L.new(n2.outputs[0], n6.inputs[1])
_L.new(n4.outputs[0], n8.inputs[0])
_L.new(n6.outputs[0], n8.inputs[1])
_L.new(n5.outputs[0], n7.inputs[7])
_L.new(n8.outputs[0], n7.inputs[0])
_L.new(n2.outputs[2], n7.inputs[6])
_L.new(n7.outputs[2], n3.inputs[0])
n3.is_active_output = True
ng_ucupaint_material_001 = bpy.data.node_groups.new('Ucupaint Material.001', 'ShaderNodeTree')
_s = ng_ucupaint_material_001.interface.new_socket(name='Color', in_out='OUTPUT', socket_type='NodeSocketColor')
_s = ng_ucupaint_material_001.interface.new_socket(name='Metallic', in_out='OUTPUT', socket_type='NodeSocketFloat')
_s = ng_ucupaint_material_001.interface.new_socket(name='Roughness', in_out='OUTPUT', socket_type='NodeSocketFloat')
_s = ng_ucupaint_material_001.interface.new_socket(name='Normal', in_out='OUTPUT', socket_type='NodeSocketVector')
_s = ng_ucupaint_material_001.interface.new_socket(name='Color', in_out='INPUT', socket_type='NodeSocketColor')
_s.default_value = (1.0, 1.0, 1.0, 1.0)
_s = ng_ucupaint_material_001.interface.new_socket(name='Metallic', in_out='INPUT', socket_type='NodeSocketFloat')
_s.subtype = 'FACTOR'
_s.min_value = 0.0
_s.max_value = 1.0
_s = ng_ucupaint_material_001.interface.new_socket(name='Roughness', in_out='INPUT', socket_type='NodeSocketFloat')
_s.subtype = 'FACTOR'
_s.min_value = 0.0
_s.max_value = 1.0
_s = ng_ucupaint_material_001.interface.new_socket(name='Normal', in_out='INPUT', socket_type='NodeSocketVector')
_s.default_value = (999.0, 999.0, 999.0)
_s.hide_value = True
_N = ng_ucupaint_material_001.nodes; _L = ng_ucupaint_material_001.links
n0 = _N.new('NodeGroupInput'); n0.name = 'Group Input'; n0.location = (-200, 0)
n0.label = 'Start'
n1 = _N.new('NodeGroupOutput'); n1.name = 'Group Output'; n1.location = (1800, 0)
n1.label = 'End'
n2 = _N.new('NodeFrame'); n2.name = '__yp_info_Frame'; n2.location = (0, 230)
n2.label = 'Created using Ucupaint 2.2.0 (github.com/ucupumar/ucupaint)'
n2.width = 620
n3 = _N.new('NodeFrame'); n3.name = '__yp_info_Frame.001'; n3.location = (0, 150)
n3.label = 'WARNING: Do NOT edit this group manually!'
n3.width = 450
n4 = _N.new('ShaderNodeGroup'); n4.name = 'Group QUOO'; n4.location = (0, 0)
n4.label = 'Start Normal Filter'
n4.node_tree = ng_ypl_check_input_normal
n5 = _N.new('ShaderNodeGroup'); n5.name = 'Group HO7V'; n5.location = (200, 0)
n5.label = 'Material.001 Object Space Normal'
n5.width = 300
n5.node_tree = ng_yp_layer_material_001_object_space_normal
n5.inputs[0].default_value = 1.0
n5.inputs[1].default_value = 1.0
n5.inputs[2].default_value = 1.0
n5.inputs[3].default_value = 1.0
n6 = _N.new('ShaderNodeUVMap'); n6.name = 'UV Map Y3XH'; n6.location = (0, -610)
n6.label = 'UVMap'
n6.uv_map = 'UVMap'
n7 = _N.new('ShaderNodeGroup'); n7.name = 'Group 1V2F'; n7.location = (0, -450)
n7.label = 'UVMap Tangent Process'
n7.node_tree = ng_ypl_tangent_process_3_0_copy
n7.inputs[0].default_value = 1.0
n8 = _N.new('ShaderNodeValue'); n8.name = 'Zero Value'; n8.location = (0, -120)
n8.label = 'Zero Value'
n8.outputs[0].default_value = 0.0
n9 = _N.new('ShaderNodeMix'); n9.name = 'Mix N7WE'; n9.location = (1600, 0)
n9.label = 'Clamp'
n9.data_type = 'RGBA'
n9.blend_type = 'MULTIPLY'
n9.clamp_result = True
n9.inputs[0].default_value = 0.0
n10 = _N.new('ShaderNodeGroup'); n10.name = 'Group FQKX'; n10.location = (900, 0)
n10.label = 'Magic'
n10.width = 300
n10.node_tree = ng_yp_layer_material_001_layer_1
n10.inputs[0].default_value = 1.0
n10.inputs[1].default_value = 1.0
n11 = _N.new('ShaderNodeGroup'); n11.name = 'Group WGCH'; n11.location = (1250, 0)
n11.label = 'Material.001 Layer'
n11.width = 300
n11.node_tree = ng_yp_layer_material_001_layer
n11.inputs[0].default_value = 1.0
n11.inputs[1].default_value = 0.6667
n12 = _N.new('ShaderNodeGroup'); n12.name = 'Group HBUA'; n12.location = (550, 0)
n12.label = 'Solid Color'
n12.width = 300
n12.node_tree = ng_yp_layer_solid_color
n12.inputs[0].default_value = 1.0
n12.inputs[1].default_value = 1.0
n13 = _N.new('ShaderNodeTexCoord'); n13.name = 'Texture Coordinate'; n13.location = (0, -210)
_L.new(n0.outputs[1], n1.inputs[1])
_L.new(n0.outputs[3], n4.inputs[0])
_L.new(n6.outputs[0], n5.inputs[9])
_L.new(n7.outputs[0], n5.inputs[10])
_L.new(n7.outputs[1], n5.inputs[11])
_L.new(n4.outputs[0], n5.inputs[5])
_L.new(n8.outputs[0], n5.inputs[6])
_L.new(n8.outputs[0], n5.inputs[7])
_L.new(n8.outputs[0], n5.inputs[8])
_L.new(n5.outputs[1], n1.inputs[3])
_L.new(n0.outputs[0], n5.inputs[4])
_L.new(n9.outputs[2], n1.inputs[0])
_L.new(n6.outputs[0], n11.inputs[3])
_L.new(n11.outputs[0], n1.inputs[2])
_L.new(n5.outputs[0], n12.inputs[2])
_L.new(n0.outputs[2], n11.inputs[2])
_L.new(n13.outputs[0], n10.inputs[3])
_L.new(n12.outputs[0], n10.inputs[2])
_L.new(n10.outputs[0], n9.inputs[6])
n1.is_active_output = True
ng_yp_layer_material_002_object_space_normal = bpy.data.node_groups.new('~yP Layer Material.002 Object Space Normal', 'ShaderNodeTree')
_s = ng_yp_layer_material_002_object_space_normal.interface.new_socket(name='Normal', in_out='OUTPUT', socket_type='NodeSocketVector')
_s = ng_yp_layer_material_002_object_space_normal.interface.new_socket(name='Normal Height', in_out='OUTPUT', socket_type='NodeSocketFloat')
_s = ng_yp_layer_material_002_object_space_normal.interface.new_socket(name='Normal Max Height', in_out='OUTPUT', socket_type='NodeSocketFloat')
_s = ng_yp_layer_material_002_object_space_normal.interface.new_socket(name='Normal Vector Displacement', in_out='OUTPUT', socket_type='NodeSocketVector')
_s = ng_yp_layer_material_002_object_space_normal.interface.new_socket(name='.intensity_value', in_out='INPUT', socket_type='NodeSocketFloat')
_s.subtype = 'FACTOR'
_s.default_value = 1.0
_s.min_value = 0.0
_s.max_value = 1.0
_s.description = 'Layer opacity'
_s = ng_yp_layer_material_002_object_space_normal.interface.new_socket(name='.channels[3].intensity_value', in_out='INPUT', socket_type='NodeSocketFloat')
_s.subtype = 'FACTOR'
_s.default_value = 1.0
_s.min_value = 0.0
_s.max_value = 1.0
_s.description = 'Layer channel opacity'
_s = ng_yp_layer_material_002_object_space_normal.interface.new_socket(name='.channels[3].normal_strength', in_out='INPUT', socket_type='NodeSocketFloat')
_s.default_value = 1.0
_s.min_value = 0.0
_s.max_value = 100.0
_s.description = 'Normal strength'
_s = ng_yp_layer_material_002_object_space_normal.interface.new_socket(name='Normal', in_out='INPUT', socket_type='NodeSocketVector')
_s = ng_yp_layer_material_002_object_space_normal.interface.new_socket(name='Normal Height', in_out='INPUT', socket_type='NodeSocketFloat')
_s.subtype = 'FACTOR'
_s = ng_yp_layer_material_002_object_space_normal.interface.new_socket(name='Normal Max Height', in_out='INPUT', socket_type='NodeSocketFloat')
_s = ng_yp_layer_material_002_object_space_normal.interface.new_socket(name='Normal Vector Displacement', in_out='INPUT', socket_type='NodeSocketVector')
_s = ng_yp_layer_material_002_object_space_normal.interface.new_socket(name='UVMap UV', in_out='INPUT', socket_type='NodeSocketVector')
_s = ng_yp_layer_material_002_object_space_normal.interface.new_socket(name='UVMap Tangent', in_out='INPUT', socket_type='NodeSocketVector')
_s = ng_yp_layer_material_002_object_space_normal.interface.new_socket(name='UVMap Bitangent', in_out='INPUT', socket_type='NodeSocketVector')
_N = ng_yp_layer_material_002_object_space_normal.nodes; _L = ng_yp_layer_material_002_object_space_normal.links
n0 = _N.new('NodeFrame'); n0.name = '__yp_info_Frame'; n0.location = (0, 230)
n0.label = 'Part of Ucupaint addon (github.com/ucupumar/ucupaint)'
n0.width = 560
n1 = _N.new('NodeFrame'); n1.name = '__yp_info_Frame.001'; n1.location = (0, 150)
n1.label = 'WARNING: Do NOT edit this group manually!'
n1.width = 450
n2 = _N.new('ShaderNodeTexImage'); n2.name = 'Image Texture UNIJ'; n2.location = (350, -580)
n2.label = 'Source'
n2.image = img_material_002_object_space_normal
n3 = _N.new('ShaderNodeMapping'); n3.name = 'Mapping TO4S'; n3.location = (350, -900)
n3.label = 'Mapping'
n4 = _N.new('ShaderNodeGamma'); n4.name = 'Gamma 9VWO'; n4.location = (350, -440)
n4.label = 'Linear'
n4.inputs[1].default_value = 2.2
n5 = _N.new('ShaderNodeNormalMap'); n5.name = 'Normal Map 27BJ'; n5.location = (1100, -720)
n5.label = 'Normal Map Process'
n5.space = 'OBJECT'
n5.uv_map = 'UVMap'
n6 = _N.new('ShaderNodeMath'); n6.name = 'Math PXAQ'; n6.location = (900, -720)
n6.label = 'Layer Opacity'
n6.operation = 'MULTIPLY'
n7 = _N.new('ShaderNodeGroup'); n7.name = 'Group V56Q'; n7.location = (1500, -720)
n7.label = 'Blend'
n7.node_tree = ng_ypl_overlay_normal
n8 = _N.new('ShaderNodeMath'); n8.name = 'Math 20E2'; n8.location = (1300, -720)
n8.label = 'Channel Intensity'
n8.operation = 'MULTIPLY'
n9 = _N.new('ShaderNodeGamma'); n9.name = 'Gamma VO1I'; n9.location = (700, -600)
n9.label = 'Linear'
n9.inputs[1].default_value = 0.4545
n10 = _N.new('NodeGroupInput'); n10.name = 'Group Input'; n10.location = (0, 0)
n10.label = 'Start'
n10.width = 250
n11 = _N.new('NodeGroupOutput'); n11.name = 'Group Output'; n11.location = (1750, 0)
n11.label = 'End'
n12 = _N.new('NodeFrame'); n12.name = '__blend__3'; n12.location = (0, 0)
n12.label = 'Normal Blend'
n12.width = 150
n5.parent = n12
n6.parent = n12
n7.parent = n12
n8.parent = n12
_L.new(n3.outputs[0], n2.inputs[0])
_L.new(n10.outputs[7], n3.inputs[0])
_L.new(n2.outputs[0], n4.inputs[0])
_L.new(n4.outputs[0], n9.inputs[0])
_L.new(n10.outputs[1], n6.inputs[0])
_L.new(n10.outputs[0], n6.inputs[1])
_L.new(n10.outputs[2], n5.inputs[0])
_L.new(n10.outputs[8], n7.inputs[3])
_L.new(n10.outputs[9], n7.inputs[4])
_L.new(n9.outputs[0], n5.inputs[1])
_L.new(n10.outputs[5], n11.inputs[2])
_L.new(n10.outputs[4], n11.inputs[1])
_L.new(n2.outputs[1], n8.inputs[0])
_L.new(n6.outputs[0], n8.inputs[1])
_L.new(n5.outputs[0], n7.inputs[2])
_L.new(n8.outputs[0], n7.inputs[0])
_L.new(n10.outputs[3], n7.inputs[1])
_L.new(n7.outputs[0], n11.inputs[0])
_L.new(n10.outputs[6], n11.inputs[3])
n11.is_active_output = True
ng_yp_layer_material_002_layer_2 = bpy.data.node_groups.new('~yP Layer Material.002 Layer 2', 'ShaderNodeTree')
_s = ng_yp_layer_material_002_layer_2.interface.new_socket(name='Color', in_out='OUTPUT', socket_type='NodeSocketColor')
_s = ng_yp_layer_material_002_layer_2.interface.new_socket(name='.intensity_value', in_out='INPUT', socket_type='NodeSocketFloat')
_s.subtype = 'FACTOR'
_s.default_value = 1.0
_s.min_value = 0.0
_s.max_value = 1.0
_s.description = 'Layer opacity'
_s = ng_yp_layer_material_002_layer_2.interface.new_socket(name='.channels[0].intensity_value', in_out='INPUT', socket_type='NodeSocketFloat')
_s.subtype = 'FACTOR'
_s.default_value = 1.0
_s.min_value = 0.0
_s.max_value = 1.0
_s.description = 'Layer channel opacity'
_s = ng_yp_layer_material_002_layer_2.interface.new_socket(name='Color', in_out='INPUT', socket_type='NodeSocketColor')
_s = ng_yp_layer_material_002_layer_2.interface.new_socket(name='UVMap UV', in_out='INPUT', socket_type='NodeSocketVector')
_N = ng_yp_layer_material_002_layer_2.nodes; _L = ng_yp_layer_material_002_layer_2.links
n0 = _N.new('NodeFrame'); n0.name = '__yp_info_Frame'; n0.location = (0, 230)
n0.label = 'Part of Ucupaint addon (github.com/ucupumar/ucupaint)'
n0.width = 560
n1 = _N.new('NodeFrame'); n1.name = '__yp_info_Frame.001'; n1.location = (0, 150)
n1.label = 'WARNING: Do NOT edit this group manually!'
n1.width = 450
n2 = _N.new('ShaderNodeTexImage'); n2.name = 'Image Texture 9U8T'; n2.location = (350, -200)
n2.label = 'Source'
n2.image = img_material_002_layer_2
n3 = _N.new('ShaderNodeMapping'); n3.name = 'Mapping 10AB'; n3.location = (350, -520)
n3.label = 'Mapping'
n4 = _N.new('ShaderNodeMath'); n4.name = 'Math ZU5D'; n4.location = (700, 0)
n4.label = 'Layer Opacity'
n4.operation = 'MULTIPLY'
n5 = _N.new('ShaderNodeMix'); n5.name = 'Mix UV2J'; n5.location = (1100, 0)
n5.label = 'Blend'
n5.data_type = 'RGBA'
n6 = _N.new('ShaderNodeMath'); n6.name = 'Math N821'; n6.location = (900, 0)
n6.label = 'Channel Opacity'
n6.operation = 'MULTIPLY'
n7 = _N.new('NodeGroupInput'); n7.name = 'Group Input'; n7.location = (0, 0)
n7.label = 'Start'
n7.width = 250
n8 = _N.new('NodeGroupOutput'); n8.name = 'Group Output'; n8.location = (1350, 0)
n8.label = 'End'
n9 = _N.new('NodeFrame'); n9.name = '__blend__0'; n9.location = (0, 0)
n9.label = 'Color Blend'
n9.width = 150
n4.parent = n9
n5.parent = n9
n6.parent = n9
_L.new(n3.outputs[0], n2.inputs[0])
_L.new(n7.outputs[3], n3.inputs[0])
_L.new(n7.outputs[1], n4.inputs[0])
_L.new(n7.outputs[0], n4.inputs[1])
_L.new(n2.outputs[1], n6.inputs[0])
_L.new(n4.outputs[0], n6.inputs[1])
_L.new(n2.outputs[0], n5.inputs[7])
_L.new(n6.outputs[0], n5.inputs[0])
_L.new(n7.outputs[2], n5.inputs[6])
_L.new(n5.outputs[2], n8.inputs[0])
n8.is_active_output = True
ng_ypl_get_max_distance = bpy.data.node_groups.new('~yPL Get Max Distance', 'ShaderNodeTree')
_s = ng_ypl_get_max_distance.interface.new_socket(name='Max Distance', in_out='OUTPUT', socket_type='NodeSocketFloat')
_s.min_value = 0.0
_s.max_value = 0.0
_s = ng_ypl_get_max_distance.interface.new_socket(name='Bump Distance', in_out='INPUT', socket_type='NodeSocketFloat')
_s.min_value = -10.0
_s.max_value = 10.0
_s = ng_ypl_get_max_distance.interface.new_socket(name='Midlevel', in_out='INPUT', socket_type='NodeSocketFloat')
_s.subtype = 'FACTOR'
_s.default_value = 0.5
_s.min_value = 0.0
_s.max_value = 1.0
_N = ng_ypl_get_max_distance.nodes; _L = ng_ypl_get_max_distance.links
n0 = _N.new('NodeFrame'); n0.name = 'Frame'; n0.location = (584, 73)
n0.label = '(abs(bump_distance)+extra_midlevel)'
n0.width = 376
n1 = _N.new('NodeFrame'); n1.name = 'Frame.002'; n1.location = (-1, -61)
n1.label = 'abs((midlevel-0.5)*2*bump_distance)'
n1.width = 749
n2 = _N.new('NodeFrame'); n2.name = 'revision'; n2.location = (-205, 60)
n2.label = '1'
n2.width = 150
n3 = _N.new('ShaderNodeMath'); n3.name = 'Math.001'; n3.location = (30, -35)
n3.hide = True
n3.operation = 'ABSOLUTE'
n4 = _N.new('ShaderNodeMath'); n4.name = 'Math.007'; n4.location = (206, -59)
n4.hide = True
n5 = _N.new('ShaderNodeMath'); n5.name = 'Math.004'; n5.location = (403, -95)
n5.hide = True
n5.operation = 'MULTIPLY'
n6 = _N.new('ShaderNodeMath'); n6.name = 'Math.006'; n6.location = (212, -31)
n6.operation = 'MULTIPLY'
n6.inputs[1].default_value = 2.0
n7 = _N.new('ShaderNodeMath'); n7.name = 'Math.002'; n7.location = (30, -30)
n7.operation = 'SUBTRACT'
n8 = _N.new('ShaderNodeMath'); n8.name = 'Math.005'; n8.location = (579, -95)
n8.hide = True
n8.operation = 'ABSOLUTE'
n9 = _N.new('NodeGroupOutput'); n9.name = 'Group Output'; n9.location = (1025, -25)
n10 = _N.new('NodeGroupInput'); n10.name = 'Group Input'; n10.location = (-205, -10)
n11 = _N.new('NodeFrame'); n11.name = '__yp_info_Frame.001'; n11.location = (-825, -90)
n11.label = 'Part of Ucupaint addon (github.com/ucupumar/ucupaint)'
n11.width = 560
n12 = _N.new('NodeFrame'); n12.name = '__yp_info_Frame.003'; n12.location = (-825, -170)
n12.label = 'WARNING: Do NOT edit this group manually!'
n12.width = 450
n3.parent = n0
n4.parent = n0
n5.parent = n1
n6.parent = n1
n7.parent = n1
n8.parent = n1
_L.new(n10.outputs[0], n3.inputs[0])
_L.new(n3.outputs[0], n4.inputs[0])
_L.new(n4.outputs[0], n9.inputs[0])
_L.new(n10.outputs[1], n7.inputs[0])
_L.new(n7.outputs[0], n6.inputs[0])
_L.new(n10.outputs[0], n5.inputs[1])
_L.new(n5.outputs[0], n8.inputs[0])
_L.new(n6.outputs[0], n5.inputs[0])
_L.new(n8.outputs[0], n4.inputs[1])
n9.is_active_output = True
ng_ypl_layer_channel_max_height = bpy.data.node_groups.new('~yPL Layer Channel Max Height', 'ShaderNodeTree')
_s = ng_ypl_layer_channel_max_height.interface.new_socket(name='Max Height', in_out='OUTPUT', socket_type='NodeSocketFloat')
_s.min_value = 0.0
_s.max_value = 0.0
_s = ng_ypl_layer_channel_max_height.interface.new_socket(name='Prev Bump Distance', in_out='INPUT', socket_type='NodeSocketFloat')
_s.min_value = -10.0
_s.max_value = 10.0
_s = ng_ypl_layer_channel_max_height.interface.new_socket(name='Bump Distance', in_out='INPUT', socket_type='NodeSocketFloat')
_s.min_value = -10.0
_s.max_value = 10.0
_s = ng_ypl_layer_channel_max_height.interface.new_socket(name='Intensity', in_out='INPUT', socket_type='NodeSocketFloat')
_s.subtype = 'FACTOR'
_s.default_value = 1.0
_s.min_value = 0.0
_s.max_value = 1.0
_s = ng_ypl_layer_channel_max_height.interface.new_socket(name='Midlevel', in_out='INPUT', socket_type='NodeSocketFloat')
_s.subtype = 'FACTOR'
_s.default_value = 0.5
_s.min_value = 0.0
_s.max_value = 1.0
_N = ng_ypl_layer_channel_max_height.nodes; _L = ng_ypl_layer_channel_max_height.links
n0 = _N.new('NodeFrame'); n0.name = 'Frame.001'; n0.location = (609, -40)
n0.label = 'compare with previous bump_distance'
n0.width = 200
n1 = _N.new('NodeFrame'); n1.name = 'Frame'; n1.location = (-5, 68)
n1.label = 'abs(bump_distance) * ch_intensity'
n1.width = 530
n2 = _N.new('NodeFrame'); n2.name = 'revision'; n2.location = (-205, 60)
n2.label = '2'
n2.width = 150
n3 = _N.new('ShaderNodeMath'); n3.name = 'Math.003'; n3.location = (30, -30)
n3.operation = 'MAXIMUM'
n4 = _N.new('NodeGroupOutput'); n4.name = 'Group Output'; n4.location = (868, -121)
n5 = _N.new('NodeGroupInput'); n5.name = 'Group Input'; n5.location = (-205, -10)
n6 = _N.new('ShaderNodeMath'); n6.name = 'Math'; n6.location = (360, -30)
n6.operation = 'MULTIPLY'
n7 = _N.new('ShaderNodeGroup'); n7.name = 'Group'; n7.location = (30, -58)
n7.width = 275
n7.node_tree = ng_ypl_get_max_distance
n8 = _N.new('NodeFrame'); n8.name = '__yp_info_Frame.002'; n8.location = (-825, -90)
n8.label = 'Part of Ucupaint addon (github.com/ucupumar/ucupaint)'
n8.width = 560
n9 = _N.new('NodeFrame'); n9.name = '__yp_info_Frame.003'; n9.location = (-825, -170)
n9.label = 'WARNING: Do NOT edit this group manually!'
n9.width = 450
n3.parent = n0
n6.parent = n1
n7.parent = n1
_L.new(n5.outputs[2], n6.inputs[1])
_L.new(n6.outputs[0], n3.inputs[0])
_L.new(n5.outputs[0], n3.inputs[1])
_L.new(n3.outputs[0], n4.inputs[0])
_L.new(n5.outputs[1], n7.inputs[0])
_L.new(n5.outputs[3], n7.inputs[1])
_L.new(n7.outputs[0], n6.inputs[0])
n4.is_active_output = True
ng_ypl_height_process = bpy.data.node_groups.new('~yPL Height Process', 'ShaderNodeTree')
_s = ng_ypl_height_process.interface.new_socket(name='Height', in_out='OUTPUT', socket_type='NodeSocketFloat')
_s.min_value = 0.0
_s.max_value = 0.0
_s = ng_ypl_height_process.interface.new_socket(name='Alpha', in_out='OUTPUT', socket_type='NodeSocketFloat')
_s.min_value = 0.0
_s.max_value = 0.0
_s = ng_ypl_height_process.interface.new_socket(name='Normal Alpha', in_out='OUTPUT', socket_type='NodeSocketFloat')
_s.min_value = 0.0
_s.max_value = 0.0
_s = ng_ypl_height_process.interface.new_socket(name='Value', in_out='INPUT', socket_type='NodeSocketFloat')
_s = ng_ypl_height_process.interface.new_socket(name='Value Max Height', in_out='INPUT', socket_type='NodeSocketFloat')
_s = ng_ypl_height_process.interface.new_socket(name='Alpha', in_out='INPUT', socket_type='NodeSocketFloat')
_s.default_value = 1.0
_s = ng_ypl_height_process.interface.new_socket(name='Remaining Alpha', in_out='INPUT', socket_type='NodeSocketFloat')
_s.subtype = 'FACTOR'
_s.default_value = 1.0
_s.min_value = 0.0
_s.max_value = 1.0
_s = ng_ypl_height_process.interface.new_socket(name='Intensity', in_out='INPUT', socket_type='NodeSocketFloat')
_s.subtype = 'FACTOR'
_s.default_value = 1.0
_s.min_value = 0.0
_s.max_value = 1.0
_s = ng_ypl_height_process.interface.new_socket(name='Midlevel', in_out='INPUT', socket_type='NodeSocketFloat')
_s.subtype = 'FACTOR'
_s.default_value = 0.5
_s.min_value = 0.0
_s.max_value = 1.0
_N = ng_ypl_height_process.nodes; _L = ng_ypl_height_process.links
n0 = _N.new('NodeFrame'); n0.name = 'Frame'; n0.location = (-326, 133)
n0.label = 'Height Value'
n0.width = 554
n1 = _N.new('NodeFrame'); n1.name = 'revision'; n1.location = (-583, 72)
n1.label = '2'
n1.width = 150
n2 = _N.new('ShaderNodeMath'); n2.name = 'Math.001'; n2.location = (-218, -129)
n2.hide = True
n2.operation = 'MULTIPLY'
n3 = _N.new('NodeGroupOutput'); n3.name = 'Group Output'; n3.location = (329, -18)
n4 = _N.new('ShaderNodeMath'); n4.name = 'Math.003'; n4.location = (-322, -171)
n4.hide = True
n4.operation = 'MULTIPLY'
n5 = _N.new('ShaderNodeMath'); n5.name = 'Math.002'; n5.location = (-324, -107)
n5.hide = True
n5.operation = 'MULTIPLY'
n6 = _N.new('ShaderNodeMath'); n6.name = 'Math.004'; n6.location = (30, -30)
n6.operation = 'SUBTRACT'
n7 = _N.new('ShaderNodeMath'); n7.name = 'Math'; n7.location = (384, -39)
n7.operation = 'MULTIPLY'
n8 = _N.new('ShaderNodeMath'); n8.name = 'Math.005'; n8.location = (195, -30)
n8.operation = 'MULTIPLY'
n8.inputs[1].default_value = 2.0
n9 = _N.new('NodeGroupInput'); n9.name = 'Group Input'; n9.location = (-583, 2)
n10 = _N.new('NodeFrame'); n10.name = '__yp_info_Frame.001'; n10.location = (-1203, -78)
n10.label = 'Part of Ucupaint addon (github.com/ucupumar/ucupaint)'
n10.width = 560
n11 = _N.new('NodeFrame'); n11.name = '__yp_info_Frame.002'; n11.location = (-1203, -158)
n11.label = 'WARNING: Do NOT edit this group manually!'
n11.width = 450
n6.parent = n0
n7.parent = n0
n8.parent = n0
_L.new(n6.outputs[0], n8.inputs[0])
_L.new(n9.outputs[1], n7.inputs[1])
_L.new(n9.outputs[0], n6.inputs[0])
_L.new(n8.outputs[0], n7.inputs[0])
_L.new(n9.outputs[4], n2.inputs[1])
_L.new(n9.outputs[3], n5.inputs[1])
_L.new(n9.outputs[2], n5.inputs[0])
_L.new(n5.outputs[0], n2.inputs[0])
_L.new(n2.outputs[0], n3.inputs[1])
_L.new(n7.outputs[0], n3.inputs[0])
_L.new(n9.outputs[2], n4.inputs[0])
_L.new(n9.outputs[4], n4.inputs[1])
_L.new(n4.outputs[0], n3.inputs[2])
_L.new(n9.outputs[5], n6.inputs[1])
n3.is_active_output = True
ng_yp_layer_material_002_layer_1 = bpy.data.node_groups.new('~yP Layer Material.002 Layer 1', 'ShaderNodeTree')
_s = ng_yp_layer_material_002_layer_1.interface.new_socket(name='Normal', in_out='OUTPUT', socket_type='NodeSocketVector')
_s = ng_yp_layer_material_002_layer_1.interface.new_socket(name='Normal Height', in_out='OUTPUT', socket_type='NodeSocketFloat')
_s = ng_yp_layer_material_002_layer_1.interface.new_socket(name='Normal Max Height', in_out='OUTPUT', socket_type='NodeSocketFloat')
_s = ng_yp_layer_material_002_layer_1.interface.new_socket(name='Normal Vector Displacement', in_out='OUTPUT', socket_type='NodeSocketVector')
_s = ng_yp_layer_material_002_layer_1.interface.new_socket(name='.intensity_value', in_out='INPUT', socket_type='NodeSocketFloat')
_s.subtype = 'FACTOR'
_s.default_value = 1.0
_s.min_value = 0.0
_s.max_value = 1.0
_s.description = 'Layer opacity'
_s = ng_yp_layer_material_002_layer_1.interface.new_socket(name='.channels[3].intensity_value', in_out='INPUT', socket_type='NodeSocketFloat')
_s.subtype = 'FACTOR'
_s.default_value = 1.0
_s.min_value = 0.0
_s.max_value = 1.0
_s.description = 'Layer channel opacity'
_s = ng_yp_layer_material_002_layer_1.interface.new_socket(name='.channels[3].bump_distance', in_out='INPUT', socket_type='NodeSocketFloat')
_s.default_value = 0.05
_s.min_value = -1.0
_s.max_value = 1.0
_s.description = 'Bump height range.\n(White equals this value, black equals negative of this value)'
_s = ng_yp_layer_material_002_layer_1.interface.new_socket(name='.channels[3].bump_midlevel', in_out='INPUT', socket_type='NodeSocketFloat')
_s.default_value = 0.5
_s.min_value = 0.0
_s.max_value = 1.0
_s.description = 'Neutral bump value that causes no bump'
_s = ng_yp_layer_material_002_layer_1.interface.new_socket(name='Normal', in_out='INPUT', socket_type='NodeSocketVector')
_s = ng_yp_layer_material_002_layer_1.interface.new_socket(name='Normal Height', in_out='INPUT', socket_type='NodeSocketFloat')
_s.subtype = 'FACTOR'
_s = ng_yp_layer_material_002_layer_1.interface.new_socket(name='Normal Max Height', in_out='INPUT', socket_type='NodeSocketFloat')
_s = ng_yp_layer_material_002_layer_1.interface.new_socket(name='Normal Vector Displacement', in_out='INPUT', socket_type='NodeSocketVector')
_s = ng_yp_layer_material_002_layer_1.interface.new_socket(name='UVMap UV', in_out='INPUT', socket_type='NodeSocketVector')
_N = ng_yp_layer_material_002_layer_1.nodes; _L = ng_yp_layer_material_002_layer_1.links
n0 = _N.new('NodeFrame'); n0.name = '__yp_info_Frame'; n0.location = (0, 230)
n0.label = 'Part of Ucupaint addon (github.com/ucupumar/ucupaint)'
n0.width = 560
n1 = _N.new('NodeFrame'); n1.name = '__yp_info_Frame.001'; n1.location = (0, 150)
n1.label = 'WARNING: Do NOT edit this group manually!'
n1.width = 450
n2 = _N.new('NodeGroupInput'); n2.name = 'Group Input'; n2.location = (0, 0)
n2.label = 'Start'
n2.width = 250
n3 = _N.new('NodeGroupOutput'); n3.name = 'Group Output'; n3.location = (1500, 0)
n3.label = 'End'
n4 = _N.new('ShaderNodeTexImage'); n4.name = 'Image Texture 4S9I'; n4.location = (350, -400)
n4.label = 'Source'
n4.image = img_material_002_layer_1
n4.interpolation = 'Cubic'
n5 = _N.new('ShaderNodeMapping'); n5.name = 'Mapping IPLQ'; n5.location = (350, -720)
n5.label = 'Mapping'
n6 = _N.new('ShaderNodeGroup'); n6.name = 'Group E6CC'; n6.location = (1300, -720)
n6.label = 'Max Height Calculation'
n6.node_tree = ng_ypl_layer_channel_max_height
n7 = _N.new('ShaderNodeGroup'); n7.name = 'Group 8OXX'; n7.location = (900, -720)
n7.label = 'Height Process'
n7.node_tree = ng_ypl_height_process
n7.inputs[3].default_value = 1.0
n8 = _N.new('ShaderNodeMix'); n8.name = 'Mix 6SNO'; n8.location = (1100, -720)
n8.label = 'Height Blend'
n8.data_type = 'RGBA'
n9 = _N.new('ShaderNodeMath'); n9.name = 'Math UENV'; n9.location = (700, -720)
n9.label = 'Layer Opacity'
n9.operation = 'MULTIPLY'
n10 = _N.new('NodeFrame'); n10.name = '__blend__3'; n10.location = (0, 0)
n10.label = 'Normal Blend'
n10.width = 150
n6.parent = n10
n7.parent = n10
n8.parent = n10
n9.parent = n10
_L.new(n2.outputs[8], n5.inputs[0])
_L.new(n5.outputs[0], n4.inputs[0])
_L.new(n2.outputs[1], n9.inputs[0])
_L.new(n2.outputs[0], n9.inputs[1])
_L.new(n9.outputs[0], n7.inputs[4])
_L.new(n2.outputs[2], n7.inputs[1])
_L.new(n2.outputs[3], n7.inputs[5])
_L.new(n2.outputs[6], n6.inputs[0])
_L.new(n6.outputs[0], n3.inputs[2])
_L.new(n2.outputs[2], n6.inputs[1])
_L.new(n9.outputs[0], n6.inputs[2])
_L.new(n2.outputs[3], n6.inputs[3])
_L.new(n4.outputs[0], n7.inputs[0])
_L.new(n4.outputs[1], n7.inputs[2])
_L.new(n2.outputs[5], n8.inputs[6])
_L.new(n7.outputs[2], n8.inputs[0])
_L.new(n7.outputs[0], n8.inputs[7])
_L.new(n8.outputs[2], n3.inputs[1])
_L.new(n2.outputs[4], n3.inputs[0])
_L.new(n2.outputs[7], n3.inputs[3])
n3.is_active_output = True
ng_ypl_normalize_height = bpy.data.node_groups.new('~yPL Normalize Height', 'ShaderNodeTree')
_s = ng_ypl_normalize_height.interface.new_socket(name='Value', in_out='OUTPUT', socket_type='NodeSocketFloat')
_s.min_value = 0.0
_s.max_value = 0.0
_s = ng_ypl_normalize_height.interface.new_socket(name='Value', in_out='INPUT', socket_type='NodeSocketFloat')
_s.default_value = 0.5
_s.min_value = -1e+04
_s.max_value = 1e+04
_s = ng_ypl_normalize_height.interface.new_socket(name='Max Height', in_out='INPUT', socket_type='NodeSocketFloat')
_s.default_value = 0.5
_s.min_value = -1e+04
_s.max_value = 1e+04
_N = ng_ypl_normalize_height.nodes; _L = ng_ypl_normalize_height.links
n0 = _N.new('NodeFrame'); n0.name = 'revision'; n0.location = (-370, 70)
n0.label = '1'
n0.width = 150
n1 = _N.new('ShaderNodeMath'); n1.name = 'Math.001'; n1.location = (5, 0)
n1.operation = 'MULTIPLY'
n2 = _N.new('ShaderNodeMath'); n2.name = 'Math.002'; n2.location = (170, -2)
n3 = _N.new('NodeGroupInput'); n3.name = 'Group Input'; n3.location = (-370, 0)
n4 = _N.new('ShaderNodeMath'); n4.name = 'Math'; n4.location = (-170, 2)
n4.operation = 'DIVIDE'
n5 = _N.new('NodeGroupOutput'); n5.name = 'Group Output'; n5.location = (370, 0)
n6 = _N.new('NodeFrame'); n6.name = '__yp_info_Frame'; n6.location = (-990, -80)
n6.label = 'Part of Ucupaint addon (github.com/ucupumar/ucupaint)'
n6.width = 560
n7 = _N.new('NodeFrame'); n7.name = '__yp_info_Frame.001'; n7.location = (-990, -160)
n7.label = 'WARNING: Do NOT edit this group manually!'
n7.width = 450
_L.new(n4.outputs[0], n1.inputs[0])
_L.new(n1.outputs[0], n2.inputs[0])
_L.new(n2.outputs[0], n5.inputs[0])
_L.new(n3.outputs[0], n4.inputs[0])
_L.new(n3.outputs[1], n4.inputs[1])
n5.is_active_output = True
ng_ypl_bump_process = bpy.data.node_groups.new('~yPL Bump Process', 'ShaderNodeTree')
_s = ng_ypl_bump_process.interface.new_socket(name='Normal', in_out='OUTPUT', socket_type='NodeSocketVector')
_s.min_value = 0.0
_s.max_value = 0.0
_s = ng_ypl_bump_process.interface.new_socket(name='Normalized Height', in_out='OUTPUT', socket_type='NodeSocketFloat')
_s.min_value = 0.0
_s.max_value = 0.0
_s = ng_ypl_bump_process.interface.new_socket(name='Height', in_out='INPUT', socket_type='NodeSocketFloat')
_s = ng_ypl_bump_process.interface.new_socket(name='Max Height', in_out='INPUT', socket_type='NodeSocketFloat')
_s = ng_ypl_bump_process.interface.new_socket(name='Normal Overlay', in_out='INPUT', socket_type='NodeSocketVector')
_N = ng_ypl_bump_process.nodes; _L = ng_ypl_bump_process.links
n0 = _N.new('NodeFrame'); n0.name = 'revision'; n0.location = (-214, 24)
n0.label = '5'
n0.width = 150
n1 = _N.new('ShaderNodeBump'); n1.name = 'Bump'; n1.location = (218, -23)
n1.inputs[2].default_value = 1.0
n2 = _N.new('NodeGroupOutput'); n2.name = 'Group Output'; n2.location = (472, -83)
n3 = _N.new('ShaderNodeGroup'); n3.name = 'Group'; n3.location = (35, -65)
n3.hide = True
n3.node_tree = ng_ypl_normalize_height
n4 = _N.new('NodeGroupInput'); n4.name = 'Group Input'; n4.location = (-216, -36)
n4.width = 154
n5 = _N.new('NodeFrame'); n5.name = '__yp_info_Frame'; n5.location = (-836, -116)
n5.label = 'Part of Ucupaint addon (github.com/ucupumar/ucupaint)'
n5.width = 560
n6 = _N.new('NodeFrame'); n6.name = '__yp_info_Frame.001'; n6.location = (-836, -196)
n6.label = 'WARNING: Do NOT edit this group manually!'
n6.width = 450
_L.new(n4.outputs[0], n3.inputs[0])
_L.new(n4.outputs[1], n3.inputs[1])
_L.new(n3.outputs[0], n1.inputs[3])
_L.new(n3.outputs[0], n2.inputs[1])
_L.new(n4.outputs[1], n1.inputs[1])
_L.new(n4.outputs[2], n1.inputs[4])
_L.new(n1.outputs[0], n2.inputs[0])
n2.is_active_output = True
ng_yp_layer_material_002_layer_3 = bpy.data.node_groups.new('~yP Layer Material.002 Layer 3', 'ShaderNodeTree')
_s = ng_yp_layer_material_002_layer_3.interface.new_socket(name='Roughness', in_out='OUTPUT', socket_type='NodeSocketFloat')
_s = ng_yp_layer_material_002_layer_3.interface.new_socket(name='.intensity_value', in_out='INPUT', socket_type='NodeSocketFloat')
_s.subtype = 'FACTOR'
_s.default_value = 1.0
_s.min_value = 0.0
_s.max_value = 1.0
_s.description = 'Layer opacity'
_s = ng_yp_layer_material_002_layer_3.interface.new_socket(name='.channels[2].intensity_value', in_out='INPUT', socket_type='NodeSocketFloat')
_s.subtype = 'FACTOR'
_s.default_value = 1.0
_s.min_value = 0.0
_s.max_value = 1.0
_s.description = 'Layer channel opacity'
_s = ng_yp_layer_material_002_layer_3.interface.new_socket(name='Roughness', in_out='INPUT', socket_type='NodeSocketFloat')
_s.subtype = 'FACTOR'
_s = ng_yp_layer_material_002_layer_3.interface.new_socket(name='UVMap UV', in_out='INPUT', socket_type='NodeSocketVector')
_N = ng_yp_layer_material_002_layer_3.nodes; _L = ng_yp_layer_material_002_layer_3.links
n0 = _N.new('NodeFrame'); n0.name = '__yp_info_Frame'; n0.location = (0, 230)
n0.label = 'Part of Ucupaint addon (github.com/ucupumar/ucupaint)'
n0.width = 560
n1 = _N.new('NodeFrame'); n1.name = '__yp_info_Frame.001'; n1.location = (0, 150)
n1.label = 'WARNING: Do NOT edit this group manually!'
n1.width = 450
n2 = _N.new('ShaderNodeTexImage'); n2.name = 'Image Texture 5RXJ'; n2.location = (350, -200)
n2.label = 'Source'
n2.image = img_material_002_layer_3
n2.interpolation = 'Cubic'
n3 = _N.new('ShaderNodeMapping'); n3.name = 'Mapping IXP0'; n3.location = (350, -520)
n3.label = 'Mapping'
n4 = _N.new('ShaderNodeMath'); n4.name = 'Math U3HZ'; n4.location = (700, -480)
n4.label = 'Layer Opacity'
n4.operation = 'MULTIPLY'
n5 = _N.new('ShaderNodeMix'); n5.name = 'Mix L45M'; n5.location = (1100, -480)
n5.label = 'Blend'
n5.data_type = 'RGBA'
n6 = _N.new('ShaderNodeMath'); n6.name = 'Math FF3F'; n6.location = (900, -480)
n6.label = 'Channel Opacity'
n6.operation = 'MULTIPLY'
n7 = _N.new('NodeGroupInput'); n7.name = 'Group Input'; n7.location = (0, 0)
n7.label = 'Start'
n7.width = 250
n8 = _N.new('NodeGroupOutput'); n8.name = 'Group Output'; n8.location = (1350, 0)
n8.label = 'End'
n9 = _N.new('NodeFrame'); n9.name = '__blend__2'; n9.location = (0, 0)
n9.label = 'Roughness Blend'
n9.width = 150
n4.parent = n9
n5.parent = n9
n6.parent = n9
_L.new(n3.outputs[0], n2.inputs[0])
_L.new(n7.outputs[3], n3.inputs[0])
_L.new(n7.outputs[1], n4.inputs[0])
_L.new(n7.outputs[0], n4.inputs[1])
_L.new(n2.outputs[1], n6.inputs[0])
_L.new(n4.outputs[0], n6.inputs[1])
_L.new(n2.outputs[0], n5.inputs[7])
_L.new(n6.outputs[0], n5.inputs[0])
_L.new(n7.outputs[2], n5.inputs[6])
_L.new(n5.outputs[2], n8.inputs[0])
n8.is_active_output = True
ng_ypl_tangent_process_3_0_copy_001 = bpy.data.node_groups.new('~yPL Tangent Process 3.0_Copy.001', 'ShaderNodeTree')
_s = ng_ypl_tangent_process_3_0_copy_001.interface.new_socket(name='Tangent', in_out='OUTPUT', socket_type='NodeSocketVector')
_s = ng_ypl_tangent_process_3_0_copy_001.interface.new_socket(name='Bitangent', in_out='OUTPUT', socket_type='NodeSocketVector')
_s = ng_ypl_tangent_process_3_0_copy_001.interface.new_socket(name='Backface Always Up', in_out='INPUT', socket_type='NodeSocketFloat')
_s.subtype = 'FACTOR'
_s.default_value = 1.0
_s.min_value = 0.0
_s.max_value = 1.0
_N = ng_ypl_tangent_process_3_0_copy_001.nodes; _L = ng_ypl_tangent_process_3_0_copy_001.links
n0 = _N.new('NodeFrame'); n0.name = '__yp_info_Frame.005'; n0.location = (-892, 104)
n0.label = 'Part of Ucupaint addon'
n0.width = 250
n1 = _N.new('NodeFrame'); n1.name = '__yp_info_Frame.006'; n1.location = (-892, 64)
n1.label = 'Get the addon from github.com/ucupumar/ucupaint'
n1.width = 620
n2 = _N.new('NodeFrame'); n2.name = '__yp_info_Frame.007'; n2.location = (-892, 24)
n2.label = 'WARNING: Do NOT edit this group manually!'
n2.width = 450
n3 = _N.new('NodeFrame'); n3.name = '__yp_info_Frame.008'; n3.location = (-892, -16)
n3.label = 'Please use this panel: Node Editor > Properties > Ucupaint'
n3.width = 580
n4 = _N.new('NodeFrame'); n4.name = 'Frame.002'; n4.location = (113, -138)
n4.label = 'Invert'
n4.width = 427
n5 = _N.new('NodeFrame'); n5.name = 'Frame.004'; n5.location = (106, 222)
n5.label = 'Backface'
n5.width = 410
n6 = _N.new('NodeFrame'); n6.name = 'Frame.001'; n6.location = (-271, -198)
n6.label = 'Tangent & Bitangent from Normal Map'
n6.width = 211
n7 = _N.new('NodeFrame'); n7.name = 'revision'; n7.location = (-593, -67)
n7.label = '2'
n7.width = 150
n8 = _N.new('ShaderNodeMix'); n8.name = 'Mix.001'; n8.location = (30, -30)
n8.data_type = 'RGBA'
n8.blend_type = 'MULTIPLY'
n8.inputs[0].default_value = 1.0
n8.inputs[7].default_value = (2.0, 2.0, 2.0, 1.0)
n9 = _N.new('ShaderNodeMix'); n9.name = 'Mix.002'; n9.location = (249, -40)
n9.data_type = 'RGBA'
n9.blend_type = 'SUBTRACT'
n9.inputs[0].default_value = 1.0
n10 = _N.new('ShaderNodeMix'); n10.name = 'Mix.003'; n10.location = (31, -231)
n10.data_type = 'RGBA'
n10.blend_type = 'MULTIPLY'
n10.inputs[0].default_value = 1.0
n10.inputs[7].default_value = (2.0, 2.0, 2.0, 1.0)
n11 = _N.new('ShaderNodeMix'); n11.name = 'Mix.004'; n11.location = (257, -238)
n11.data_type = 'RGBA'
n11.blend_type = 'SUBTRACT'
n11.inputs[0].default_value = 1.0
n12 = _N.new('ShaderNodeMix'); n12.name = 'Mix.005'; n12.location = (711, 26)
n12.data_type = 'RGBA'
n13 = _N.new('NodeGroupOutput'); n13.name = 'Group Output'; n13.location = (1032, -85)
n14 = _N.new('ShaderNodeMath'); n14.name = 'Math.004'; n14.location = (240, -121)
n14.operation = 'MULTIPLY'
n15 = _N.new('ShaderNodeNewGeometry'); n15.name = 'Geometry.002'; n15.location = (30, -30)
n16 = _N.new('ShaderNodeMix'); n16.name = 'Mix.006'; n16.location = (713, -169)
n16.data_type = 'RGBA'
n17 = _N.new('ShaderNodeNormalMap'); n17.name = '_bitangent_from_norm'; n17.location = (31, -148)
n17.label = 'Bitangent'
n17.uv_map = 'UVMap'
n17.inputs[1].default_value = (0.5, 1.0, 0.5, 1.0)
n18 = _N.new('ShaderNodeTangent'); n18.name = '_tangent_from_norm'; n18.location = (30, -30)
n18.direction_type = 'UV_MAP'
n18.uv_map = 'UVMap'
n19 = _N.new('NodeGroupInput'); n19.name = 'Group Input'; n19.location = (-272, 144)
n8.parent = n4
n9.parent = n4
n10.parent = n4
n11.parent = n4
n14.parent = n5
n15.parent = n5
n17.parent = n6
n18.parent = n6
_L.new(n8.outputs[2], n9.inputs[7])
_L.new(n10.outputs[2], n11.inputs[7])
_L.new(n9.outputs[2], n12.inputs[7])
_L.new(n11.outputs[2], n16.inputs[7])
_L.new(n17.outputs[0], n10.inputs[6])
_L.new(n17.outputs[0], n11.inputs[6])
_L.new(n17.outputs[0], n16.inputs[6])
_L.new(n12.outputs[2], n13.inputs[0])
_L.new(n16.outputs[2], n13.inputs[1])
_L.new(n15.outputs[6], n14.inputs[0])
_L.new(n19.outputs[0], n14.inputs[1])
_L.new(n14.outputs[0], n12.inputs[0])
_L.new(n14.outputs[0], n16.inputs[0])
_L.new(n18.outputs[0], n12.inputs[6])
_L.new(n18.outputs[0], n9.inputs[6])
_L.new(n18.outputs[0], n8.inputs[6])
n13.is_active_output = True
ng_ucupaint_material_002 = bpy.data.node_groups.new('Ucupaint Material.002', 'ShaderNodeTree')
_s = ng_ucupaint_material_002.interface.new_socket(name='Color', in_out='OUTPUT', socket_type='NodeSocketColor')
_s = ng_ucupaint_material_002.interface.new_socket(name='Metallic', in_out='OUTPUT', socket_type='NodeSocketFloat')
_s = ng_ucupaint_material_002.interface.new_socket(name='Roughness', in_out='OUTPUT', socket_type='NodeSocketFloat')
_s = ng_ucupaint_material_002.interface.new_socket(name='Normal', in_out='OUTPUT', socket_type='NodeSocketVector')
_s = ng_ucupaint_material_002.interface.new_socket(name='Color', in_out='INPUT', socket_type='NodeSocketColor')
_s.default_value = (1.0, 1.0, 1.0, 1.0)
_s = ng_ucupaint_material_002.interface.new_socket(name='Metallic', in_out='INPUT', socket_type='NodeSocketFloat')
_s.subtype = 'FACTOR'
_s.min_value = 0.0
_s.max_value = 1.0
_s = ng_ucupaint_material_002.interface.new_socket(name='Roughness', in_out='INPUT', socket_type='NodeSocketFloat')
_s.subtype = 'FACTOR'
_s.min_value = 0.0
_s.max_value = 1.0
_s = ng_ucupaint_material_002.interface.new_socket(name='Normal', in_out='INPUT', socket_type='NodeSocketVector')
_s.default_value = (999.0, 999.0, 999.0)
_s.hide_value = True
_N = ng_ucupaint_material_002.nodes; _L = ng_ucupaint_material_002.links
n0 = _N.new('NodeGroupInput'); n0.name = 'Group Input'; n0.location = (-200, 0)
n0.label = 'Start'
n1 = _N.new('NodeGroupOutput'); n1.name = 'Group Output'; n1.location = (1800, 0)
n1.label = 'End'
n2 = _N.new('NodeFrame'); n2.name = '__yp_info_Frame'; n2.location = (0, 230)
n2.label = 'Created using Ucupaint 2.2.0 (github.com/ucupumar/ucupaint)'
n2.width = 620
n3 = _N.new('NodeFrame'); n3.name = '__yp_info_Frame.001'; n3.location = (0, 150)
n3.label = 'WARNING: Do NOT edit this group manually!'
n3.width = 450
n4 = _N.new('ShaderNodeGroup'); n4.name = 'Group NB03'; n4.location = (0, 0)
n4.label = 'Start Normal Filter'
n4.node_tree = ng_ypl_check_input_normal
n5 = _N.new('ShaderNodeGroup'); n5.name = 'Group 80GW'; n5.location = (200, 0)
n5.label = 'Material.002 Object Space Normal'
n5.width = 300
n5.node_tree = ng_yp_layer_material_002_object_space_normal
n5.inputs[0].default_value = 1.0
n5.inputs[1].default_value = 1.0
n5.inputs[2].default_value = 1.0
n6 = _N.new('ShaderNodeUVMap'); n6.name = 'UV Map 6P3E'; n6.location = (0, -370)
n6.label = 'UVMap'
n6.uv_map = 'UVMap'
n7 = _N.new('ShaderNodeGroup'); n7.name = 'Group 8D64'; n7.location = (550, 0)
n7.label = 'Material.002 Layer 2'
n7.width = 300
n7.node_tree = ng_yp_layer_material_002_layer_2
n7.inputs[0].default_value = 1.0
n7.inputs[1].default_value = 1.0
n8 = _N.new('ShaderNodeValue'); n8.name = 'Zero Value'; n8.location = (0, -120)
n8.label = 'Zero Value'
n8.outputs[0].default_value = 0.0
n9 = _N.new('ShaderNodeGroup'); n9.name = 'Group 0UJ6'; n9.location = (900, 0)
n9.label = 'Material.002 Layer 1'
n9.width = 300
n9.node_tree = ng_yp_layer_material_002_layer_1
n9.inputs[0].default_value = 1.0
n9.inputs[1].default_value = 1.0
n9.inputs[2].default_value = 0.05
n9.inputs[3].default_value = 0.5
n10 = _N.new('ShaderNodeGroup'); n10.name = 'Group JFQA'; n10.location = (1600, -240)
n10.label = 'Bump Process'
n10.node_tree = ng_ypl_bump_process
n11 = _N.new('ShaderNodeGroup'); n11.name = 'Group IGDQ'; n11.location = (1250, 0)
n11.label = 'Material.002 Layer 3'
n11.width = 300
n11.node_tree = ng_yp_layer_material_002_layer_3
n11.inputs[0].default_value = 1.0
n11.inputs[1].default_value = 1.0
n12 = _N.new('ShaderNodeMix'); n12.name = 'Mix JX1J'; n12.location = (1600, 0)
n12.label = 'Clamp'
n12.data_type = 'RGBA'
n12.blend_type = 'MULTIPLY'
n12.clamp_result = True
n12.inputs[0].default_value = 0.0
n13 = _N.new('ShaderNodeGroup'); n13.name = 'Group UH00'; n13.location = (0, -210)
n13.label = 'UVMap Tangent Process'
n13.node_tree = ng_ypl_tangent_process_3_0_copy_001
n13.inputs[0].default_value = 1.0
_L.new(n0.outputs[1], n1.inputs[1])
_L.new(n0.outputs[3], n4.inputs[0])
_L.new(n6.outputs[0], n9.inputs[8])
_L.new(n9.outputs[0], n10.inputs[2])
_L.new(n9.outputs[2], n10.inputs[1])
_L.new(n9.outputs[1], n10.inputs[0])
_L.new(n10.outputs[0], n1.inputs[3])
_L.new(n6.outputs[0], n7.inputs[3])
_L.new(n0.outputs[0], n7.inputs[2])
_L.new(n7.outputs[0], n12.inputs[6])
_L.new(n12.outputs[2], n1.inputs[0])
_L.new(n6.outputs[0], n11.inputs[3])
_L.new(n0.outputs[2], n11.inputs[2])
_L.new(n11.outputs[0], n1.inputs[2])
_L.new(n6.outputs[0], n5.inputs[7])
_L.new(n13.outputs[0], n5.inputs[8])
_L.new(n13.outputs[1], n5.inputs[9])
_L.new(n4.outputs[0], n5.inputs[3])
_L.new(n8.outputs[0], n5.inputs[4])
_L.new(n8.outputs[0], n5.inputs[5])
_L.new(n8.outputs[0], n5.inputs[6])
_L.new(n5.outputs[0], n9.inputs[4])
_L.new(n5.outputs[1], n9.inputs[5])
_L.new(n5.outputs[2], n9.inputs[6])
_L.new(n5.outputs[3], n9.inputs[7])
n1.is_active_output = True

# ---- material node trees
mat_material_001.use_nodes = True; mat_material_001.node_tree.nodes.clear()
_N = mat_material_001.node_tree.nodes; _L = mat_material_001.node_tree.links
n0 = _N.new('ShaderNodeBsdfPrincipled'); n0.name = 'Principled BSDF'; n0.location = (10, 300)
n1 = _N.new('ShaderNodeOutputMaterial'); n1.name = 'Material Output'; n1.location = (300, 300)
n2 = _N.new('ShaderNodeTexImage'); n2.name = 'Image Texture'; n2.location = (-480, 280)
n2.image = img_wheeluv
n3 = _N.new('ShaderNodeGroup'); n3.name = 'Group'; n3.location = (-190, 300)
n3.node_tree = ng_ucupaint_material_001
n3.inputs[1].default_value = 0.0
n3.inputs[2].default_value = 1.0
n3.inputs[3].default_value = (999.0, 999.0, 999.0)
_L.new(n2.outputs[0], n3.inputs[0])
_L.new(n3.outputs[0], n0.inputs[0])
_L.new(n3.outputs[1], n0.inputs[1])
_L.new(n3.outputs[2], n0.inputs[2])
_L.new(n3.outputs[3], n0.inputs[5])
_L.new(n0.outputs[0], n1.inputs[0])
n1.is_active_output = True
mat_material_002.use_nodes = True; mat_material_002.node_tree.nodes.clear()
_N = mat_material_002.node_tree.nodes; _L = mat_material_002.node_tree.links
n0 = _N.new('ShaderNodeBsdfPrincipled'); n0.name = 'Principled BSDF'; n0.location = (10, 300)
n1 = _N.new('ShaderNodeOutputMaterial'); n1.name = 'Material Output'; n1.location = (300, 300)
n2 = _N.new('ShaderNodeTexImage'); n2.name = 'Image Texture'; n2.location = (-480, 280)
n2.image = img_pin
n3 = _N.new('ShaderNodeGroup'); n3.name = 'Group'; n3.location = (-190, 300)
n3.node_tree = ng_ucupaint_material_002
n3.inputs[1].default_value = 0.0
n3.inputs[2].default_value = 1.0
n3.inputs[3].default_value = (999.0, 999.0, 999.0)
_L.new(n2.outputs[0], n3.inputs[0])
_L.new(n3.outputs[0], n0.inputs[0])
_L.new(n3.outputs[1], n0.inputs[1])
_L.new(n3.outputs[2], n0.inputs[2])
_L.new(n3.outputs[3], n0.inputs[5])
_L.new(n0.outputs[0], n1.inputs[0])
n1.is_active_output = True

# ---- world
world_world = bpy.data.worlds.new('World'); scene.world = world_world
world_world.use_nodes = True; world_world.node_tree.nodes.clear()
_N = world_world.node_tree.nodes; _L = world_world.node_tree.links
n0 = _N.new('ShaderNodeOutputWorld'); n0.name = 'World Output'; n0.location = (300, 300)
n1 = _N.new('ShaderNodeBackground'); n1.name = 'Background'; n1.location = (10, 300)
n1.inputs[0].default_value = (0.05088, 0.05088, 0.05088, 1.0)
_L.new(n1.outputs[0], n0.inputs[0])
n0.is_active_output = True
world_world.color = (0.05088, 0.05088, 0.05088)
world_world.sun_shadow_jitter_overblur = 0.0

# ---- meshes
me_plane_002 = bpy.data.meshes.new('Plane.002')
me_plane_002.from_pydata([(-0.6578, -0.6578, 0.0), (0.6578, -0.6578, 0.0), (-0.6578, 0.6578, 0.0), (0.6578, 0.6578, 0.0), (-0.3289, 0.3289, -0.08275), (-0.3289, -0.3289, 0.1691), (-0.3289, 0.3289, 0.1691), (0.3289, 0.3289, -0.08275), (0.3289, -0.3289, 0.1691), (-0.3289, -0.3289, -0.08275), (0.3289, -0.3289, -0.08275), (0.3289, 0.3289, 0.1691), (-1.477e-08, -0.1969, 0.2321), (0.1379, -0.1379, 0.2213), (-0.1379, -0.1379, 0.2213), (-0.1969, 0.0, 0.2321), (0.1379, 0.1379, 0.2213), (0.1969, 0.0, 0.2321), (-1.477e-08, 0.1969, 0.2321), (-0.1379, 0.1379, 0.2213), (-0.03306, 0.03306, -0.008318), (-0.03156, -0.03156, 0.01623), (0.03306, 0.03306, -0.008318), (-0.03156, 0.03156, 0.01623), (-0.03306, -0.03306, -0.008318), (0.03156, -0.03156, 0.01623), (0.03306, -0.03306, -0.008318), (0.03156, 0.03156, 0.01623), (0.05295, 0.7917, 0.1551), (0.02811, 0.7838, 0.1466), (-0.01825, 0.7617, 0.1657), (0.001793, 0.7681, 0.1726), (-0.7917, 0.05295, 0.1551), (-0.7838, 0.02811, 0.1466), (-0.7617, -0.01825, 0.1657), (-0.7681, 0.001793, 0.1726), (-0.05295, -0.7917, 0.1551), (-0.02811, -0.7838, 0.1466), (0.01825, -0.7617, 0.1657), (-0.001793, -0.7681, 0.1726), (0.7917, -0.05295, 0.1551), (0.7838, -0.02811, 0.1466), (0.7617, 0.01825, 0.1657), (0.7681, -0.001793, 0.1726), (-0.6592, -0.654, 0.009117), (0.654, -0.6592, 0.009117), (-0.654, 0.6592, 0.009117), (0.6592, 0.654, 0.009117), (-0.3262, 0.3315, -0.0735), (-0.3238, -0.3204, 0.1679), (-0.3204, 0.3238, 0.1679), (0.3315, 0.3262, -0.0735), (0.3204, -0.3238, 0.1679), (-0.3315, -0.3262, -0.0735), (0.3262, -0.3315, -0.0735), (0.3238, 0.3204, 0.1679), (-0.0006875, -0.1973, 0.2222), (0.1375, -0.1375, 0.2113), (-0.1375, -0.1375, 0.2113), (-0.1973, 0.0006875, 0.2222), (0.1375, 0.1375, 0.2113), (0.1973, -0.0006875, 0.2222), (0.0006875, 0.1973, 0.2222), (-0.1375, 0.1375, 0.2113), (-0.03637, 0.03635, 0.0005287), (-0.03174, -0.03353, 0.02603), (0.03635, 0.03637, 0.0005287), (-0.03353, 0.03174, 0.02603), (-0.03635, -0.03637, 0.0005287), (0.03353, -0.03174, 0.02603), (0.03637, -0.03635, 0.0005287), (0.03174, 0.03353, 0.02603), (0.05505, 0.786, 0.163), (0.03198, 0.7765, 0.1523), (-0.01113, 0.7548, 0.1647), (0.005241, 0.7605, 0.1671), (-0.786, 0.05505, 0.163), (-0.7765, 0.03198, 0.1523), (-0.7548, -0.01113, 0.1647), (-0.7605, 0.005241, 0.1671), (-0.05505, -0.786, 0.163), (-0.03198, -0.7765, 0.1523), (0.01113, -0.7548, 0.1647), (-0.005241, -0.7605, 0.1671), (0.786, -0.05505, 0.163), (0.7765, -0.03198, 0.1523), (0.7548, 0.01113, 0.1647), (0.7605, -0.005241, 0.1671)], [], [(10, 26, 27), (21, 5, 4), (25, 8, 9), (4, 33, 32, 2), (7, 29, 28, 3), (8, 13, 12), (9, 37, 36, 0), (5, 15, 35, 34), (11, 16, 17), (10, 41, 40, 1), (8, 12, 39, 38), (7, 6, 30, 29), (11, 17, 43, 42), (5, 14, 15), (19, 13, 16), (23, 7, 22), (26, 25, 27), (27, 23, 22), (21, 20, 23), (24, 21, 25), (21, 23, 27), (10, 27, 11), (21, 4, 20), (25, 9, 24), (8, 38, 37, 9), (11, 42, 41, 10), (6, 19, 18), (5, 34, 33, 4), (13, 14, 12), (14, 19, 15), (19, 16, 18), (16, 13, 17), (13, 19, 14), (23, 6, 7), (21, 27, 25), (28, 29, 30, 31), (32, 33, 34, 35), (36, 37, 38, 39), (40, 41, 42, 43), (6, 18, 31, 30), (54, 71, 70), (65, 48, 49), (69, 53, 52), (48, 46, 76, 77), (51, 47, 72, 73), (52, 56, 57), (53, 44, 80, 81), (49, 78, 79, 59), (55, 61, 60), (54, 45, 84, 85), (52, 82, 83, 56), (51, 73, 74, 50), (55, 86, 87, 61), (49, 59, 58), (63, 60, 57), (67, 66, 51), (70, 71, 69), (71, 66, 67), (65, 67, 64), (68, 69, 65), (65, 71, 67), (54, 55, 71), (65, 64, 48), (69, 68, 53), (52, 53, 81, 82), (55, 54, 85, 86), (50, 62, 63), (49, 48, 77, 78), (57, 56, 58), (58, 59, 63), (63, 62, 60), (60, 61, 57), (57, 58, 63), (67, 51, 50), (65, 69, 71), (72, 75, 74, 73), (76, 79, 78, 77), (80, 83, 82, 81), (84, 87, 86, 85), (50, 74, 75, 62), (7, 3, 47, 51), (4, 2, 46, 48), (9, 0, 44, 53), (10, 1, 45, 54), (14, 5, 49, 58), (13, 8, 52, 57), (16, 11, 55, 60), (19, 6, 50, 63), (12, 14, 58, 56), (15, 19, 63, 59), (18, 16, 60, 62), (17, 13, 57, 61), (27, 22, 66, 71), (21, 24, 68, 65), (23, 20, 64, 67), (25, 26, 70, 69), (22, 7, 51, 66), (6, 23, 67, 50), (5, 21, 65, 49), (20, 4, 48, 64), (8, 25, 69, 52), (24, 9, 53, 68), (26, 10, 54, 70), (11, 27, 71, 55), (28, 31, 75, 72), (32, 35, 79, 76), (36, 39, 83, 80), (40, 43, 87, 84), (31, 18, 62, 75), (3, 28, 72, 47), (2, 32, 76, 46), (35, 15, 59, 79), (0, 36, 80, 44), (39, 12, 56, 83), (1, 40, 84, 45), (43, 17, 61, 87)])
_uv = me_plane_002.uv_layers.new(name='UVMap')
_uv.uv.foreach_set('vector', [0.9254, 0.1603, 0.9252, 0.2982, 0.91, 0.3129, 0.01513, 0.379, 0.1578, 0.3724, 0.0001258, 0.54, 0.3951, 0.368, 0.5433, 0.3711, 0.3723, 0.5257, 0.0001258, 0.54, 0.1813, 0.5669, 0.1772, 0.5743, 3.271e-08, 0.6933, 0.9309, 0.8421, 0.7605, 0.8048, 0.7648, 0.7969, 0.9343, 0.6839, 0.3442, 0.1851, 0.2528, 0.1857, 0.2336, 0.1385, 0.3723, 0.5257, 0.5613, 0.5667, 0.5575, 0.5744, 0.3723, 0.6837, 0.1851, 0.02815, 0.1391, 0.1391, 3.394e-05, 0.003303, 0.006317, 2.417e-08, 0.1872, 0.3442, 0.187, 0.2524, 0.2343, 0.2331, 0.9254, 0.1603, 0.7435, 0.1139, 0.7476, 0.1057, 0.9254, -7.417e-09, 0.3442, 0.1851, 0.2336, 0.1385, 0.369, 2.583e-08, 0.3723, 0.006348, 0.9309, 0.8421, 0.785, 0.9998, 0.7555, 0.8212, 0.7605, 0.8048, 0.1872, 0.3442, 0.2343, 0.2331, 0.3723, 0.3691, 0.3659, 0.3724, 0.1851, 0.02815, 0.1861, 0.1199, 0.1391, 0.1391, 0.1203, 0.1866, 0.2528, 0.1857, 0.187, 0.2524, 0.9203, 1.0, 0.9309, 0.8421, 0.9343, 0.9841, 0.5908, 0.9124, 0.5991, 0.9128, 0.5995, 0.9342, 0.9287, 0.01477, 0.9294, -4.444e-09, 0.9371, 0.01564, 0.9458, 0.368, 0.9526, 0.3872, 0.9443, 0.3862, 0.0228, 0.7168, 0.01523, 0.7133, 0.0228, 0.6933, 0.3721, 0.6881, 0.3721, 0.7095, 0.3508, 0.7096, 0.9254, 0.1603, 0.91, 0.3129, 0.7668, 0.3064, 0.01513, 0.379, 0.0001258, 0.54, 7.042e-09, 0.3958, 0.3951, 0.368, 0.3723, 0.5257, 0.3786, 0.3835, 0.5433, 0.3711, 0.5683, 0.5503, 0.5613, 0.5667, 0.3723, 0.5257, 0.7668, 0.3064, 0.7377, 0.1294, 0.7435, 0.1139, 0.9254, 0.1603, 0.02816, 0.1872, 0.1203, 0.1866, 0.1397, 0.2337, 0.1578, 0.3724, 0.1871, 0.5497, 0.1813, 0.5669, 0.0001258, 0.54, 0.2528, 0.1857, 0.1861, 0.1199, 0.2336, 0.1385, 0.1861, 0.1199, 0.1203, 0.1866, 0.1391, 0.1391, 0.1203, 0.1866, 0.187, 0.2524, 0.1397, 0.2337, 0.187, 0.2524, 0.2528, 0.1857, 0.2343, 0.2331, 0.2528, 0.1857, 0.1203, 0.1866, 0.1861, 0.1199, 0.9203, 1.0, 0.785, 0.9998, 0.9309, 0.8421, 0.3721, 0.6881, 0.3508, 0.7096, 0.3508, 0.6883, 0.3508, 0.7129, 0.3453, 0.7057, 0.3464, 0.6881, 0.3508, 0.6939, 0.0354, 0.7181, 0.02993, 0.7109, 0.03099, 0.6933, 0.0354, 0.6991, 0.05269, 0.7173, 0.04752, 0.7108, 0.04852, 0.6933, 0.05269, 0.6985, 0.04752, 0.7192, 0.04229, 0.7118, 0.0433, 0.6933, 0.04752, 0.6992, 0.02816, 0.1872, 0.1397, 0.2337, 0.003366, 0.3724, 7.311e-09, 0.366, 0.1871, 0.5305, 0.2039, 0.6881, 0.1883, 0.6704, 0.9238, 0.368, 0.941, 0.5272, 0.7846, 0.3682, 0.5868, 0.6844, 0.5683, 0.5261, 0.7269, 0.6824, 0.941, 0.5272, 0.941, 0.6839, 0.7639, 0.5694, 0.7607, 0.5617, 0.5557, 0.8423, 0.5557, 0.9997, 0.3806, 0.8853, 0.3773, 0.8775, 0.7087, 0.1848, 0.6043, 0.2315, 0.6225, 0.1839, 0.5683, 0.5261, 0.5683, 0.3686, 0.7468, 0.4811, 0.75, 0.4889, 0.5544, 0.3388, 0.3778, 0.368, 0.3726, 0.3654, 0.5103, 0.2311, 0.5559, 0.02921, 0.6046, 0.1367, 0.5569, 0.1179, 0.1871, 0.5305, 0.1871, 0.3724, 0.3638, 0.4846, 0.367, 0.4925, 0.7087, 0.1848, 0.7377, 0.3627, 0.7352, 0.368, 0.6043, 0.2315, 0.5557, 0.8423, 0.3773, 0.8775, 0.3723, 0.8619, 0.4023, 0.6842, 0.5559, 0.02921, 0.7322, 7.758e-06, 0.7376, 0.002555, 0.6046, 0.1367, 0.5544, 0.3388, 0.5103, 0.2311, 0.557, 0.25, 0.4914, 0.1839, 0.5569, 0.1179, 0.6225, 0.1839, 0.5402, 0.6837, 0.5556, 0.7017, 0.5557, 0.8423, 0.0228, 0.7163, 0.0228, 0.6933, 0.02993, 0.7111, 0.007616, 0.7141, 4.359e-09, 0.7186, 4.078e-09, 0.6933, 0.007616, 0.6933, 0.01523, 0.7141, 0.007616, 0.7186, 0.0354, 0.713, 0.0354, 0.6933, 0.04229, 0.7074, 0.3222, 0.7103, 0.3444, 0.6881, 0.3444, 0.7103, 0.1871, 0.5305, 0.3429, 0.6857, 0.2039, 0.6881, 0.9238, 0.368, 0.9395, 0.3861, 0.941, 0.5272, 0.5868, 0.6844, 0.5708, 0.6666, 0.5683, 0.5261, 0.7269, 0.6824, 0.5683, 0.5261, 0.75, 0.4889, 0.7553, 0.5044, 0.3429, 0.6857, 0.1871, 0.5305, 0.367, 0.4925, 0.3721, 0.508, 0.4016, 0.1831, 0.5105, 0.1363, 0.4914, 0.1839, 0.7846, 0.3682, 0.941, 0.5272, 0.7607, 0.5617, 0.7555, 0.546, 0.6225, 0.1839, 0.6043, 0.2315, 0.557, 0.25, 0.557, 0.25, 0.5103, 0.2311, 0.4914, 0.1839, 0.4914, 0.1839, 0.5105, 0.1363, 0.5569, 0.1179, 0.5569, 0.1179, 0.6046, 0.1367, 0.6225, 0.1839, 0.6225, 0.1839, 0.557, 0.25, 0.4914, 0.1839, 0.5402, 0.6837, 0.5557, 0.8423, 0.4023, 0.6842, 0.3222, 0.7103, 0.3222, 0.6881, 0.3444, 0.6881, 0.05698, 0.7164, 0.05698, 0.6985, 0.05824, 0.6933, 0.06124, 0.709, 0.05269, 0.718, 0.05269, 0.699, 0.05399, 0.6933, 0.05698, 0.7099, 0.06124, 0.7165, 0.06124, 0.6989, 0.06248, 0.6933, 0.06549, 0.7086, 0.06549, 0.7165, 0.06549, 0.6989, 0.06672, 0.6933, 0.06973, 0.7086, 0.4016, 0.1831, 0.3723, 0.005318, 0.375, -6.634e-09, 0.5105, 0.1363, 0.9596, 0.1582, 0.9285, 0.3156, 0.9254, 0.3149, 0.9565, 0.1581, 0.9752, 0.5264, 0.9442, 0.6791, 0.941, 0.6787, 0.972, 0.5265, 0.2826, 0.8099, 0.3092, 0.6886, 0.3122, 0.6881, 0.2857, 0.809, 0.5683, 0.805, 0.5994, 0.6848, 0.6024, 0.6844, 0.5714, 0.8042, 0.1871, 0.7683, 0.2351, 0.6881, 0.2344, 0.6913, 0.1902, 0.7696, 0.2351, 0.7654, 0.2826, 0.6881, 0.282, 0.6911, 0.2382, 0.7668, 0.6229, 0.7398, 0.6697, 0.6844, 0.6691, 0.6863, 0.6259, 0.7413, 0.6901, 0.7398, 0.7369, 0.6844, 0.7364, 0.6863, 0.6932, 0.7413, 0.5576, 0.7067, 0.5649, 0.6837, 0.5683, 0.6837, 0.5609, 0.707, 0.6697, 0.7803, 0.6901, 0.7398, 0.6932, 0.7413, 0.6729, 0.7814, 0.6024, 0.7803, 0.6229, 0.7398, 0.6259, 0.7413, 0.6056, 0.7814, 0.7369, 0.7318, 0.7433, 0.6844, 0.7467, 0.6846, 0.7403, 0.732, 0.9287, 0.01477, 0.9371, 0.01564, 0.934, 0.01717, 0.9254, 0.01523, 0.5569, 0.6869, 0.5569, 0.6953, 0.5557, 0.6924, 0.5561, 0.6837, 0.9443, 0.3862, 0.9526, 0.3872, 0.9496, 0.3886, 0.941, 0.3865, 0.5991, 0.9128, 0.5908, 0.9124, 0.5938, 0.9111, 0.6024, 0.9126, 0.9371, 0.01564, 0.9596, 0.1582, 0.9565, 0.1581, 0.934, 0.01717, 0.7369, 0.6844, 0.7369, 0.8025, 0.7339, 0.8011, 0.7364, 0.6863, 0.2351, 0.6881, 0.2351, 0.84, 0.2322, 0.8384, 0.2344, 0.6913, 0.9526, 0.3872, 0.9752, 0.5264, 0.972, 0.5265, 0.9496, 0.3886, 0.2826, 0.6881, 0.2826, 0.8372, 0.2797, 0.8356, 0.282, 0.6911, 0.3092, 0.9163, 0.2826, 0.8099, 0.2857, 0.809, 0.3122, 0.915, 0.5908, 0.9124, 0.5683, 0.805, 0.5714, 0.8042, 0.5938, 0.9111, 0.6697, 0.6844, 0.6697, 0.8025, 0.6667, 0.8011, 0.6691, 0.6863, 0.07821, 0.6933, 0.07821, 0.7124, 0.07542, 0.7125, 0.07608, 0.6935, 0.06973, 0.7126, 0.06973, 0.6933, 0.07256, 0.6933, 0.07182, 0.7123, 0.7487, 0.4802, 0.7594, 0.4976, 0.7567, 0.4986, 0.7468, 0.4811, 0.07542, 0.6933, 0.07542, 0.7123, 0.07256, 0.7123, 0.07335, 0.6934, 0.3188, 0.8536, 0.3188, 0.6881, 0.3222, 0.6884, 0.3209, 0.851, 0.7499, 0.8921, 0.7499, 0.6845, 0.7527, 0.6844, 0.753, 0.8917, 0.7467, 0.8921, 0.7467, 0.6845, 0.7496, 0.6844, 0.7499, 0.8917, 0.3122, 0.8827, 0.3122, 0.6881, 0.3155, 0.6886, 0.3144, 0.8803, 0.5695, 0.368, 0.7487, 0.4802, 0.7468, 0.4811, 0.5683, 0.3686, 0.5662, 0.9011, 0.5576, 0.7067, 0.5609, 0.707, 0.5683, 0.8986, 0.3155, 0.8752, 0.3158, 0.6881, 0.3188, 0.6892, 0.3188, 0.8756, 0.7447, 0.8659, 0.7369, 0.7318, 0.7403, 0.732, 0.7467, 0.8634])
me_plane_002.materials.append(mat_material_001)
me_plane_002.update()
me_plane_003 = bpy.data.meshes.new('Plane.003')
me_plane_003.from_pydata([(0.04089, 1.949e-09, -0.06127), (0.02941, 0.02684, -0.06122), (0.002457, 0.03712, -0.06136), (-0.02318, 0.02559, -0.06168), (-0.0334, 1.829e-08, -0.06182), (-0.02318, -0.02559, -0.06168), (0.002457, -0.03712, -0.06136), (0.02941, -0.02684, -0.06122), (0.1299, 0.02631, -0.222), (0.07706, 0.02617, -0.2235), (0.03446, 0.02562, -0.2228), (-0.002161, 0.02533, -0.207), (-0.02223, 0.02559, -0.1692), (0.002454, 0.03712, -0.1623), (0.01463, 0.03704, -0.1888), (0.03963, 0.03712, -0.1977), (0.07697, 0.03715, -0.1973), (0.02846, 0.02684, -0.1552), (0.03289, 0.02778, -0.1689), (0.04482, 0.0268, -0.1712), (0.07684, 0.0263, -0.1709), (0.03955, 1.769e-09, -0.1523), (0.04135, -1.242e-08, -0.1597), (0.0469, -2.998e-08, -0.16), (0.07678, -3.373e-08, -0.16), (0.02846, -0.02684, -0.1552), (0.03289, -0.02778, -0.1689), (0.04482, -0.0268, -0.1712), (0.07684, -0.0263, -0.1709), (0.002454, -0.03712, -0.1623), (0.01463, -0.03704, -0.1888), (0.03963, -0.03712, -0.1977), (0.07697, -0.03715, -0.1973), (-0.02223, -0.02559, -0.1692), (-0.002161, -0.02533, -0.207), (0.03446, -0.02562, -0.2228), (0.07706, -0.02617, -0.2235), (-0.03206, 1.847e-08, -0.172), (-0.008925, 1.027e-08, -0.2144), (0.03238, -1.332e-08, -0.2329), (0.07709, -3.128e-08, -0.2343), (0.1295, -0.02622, -0.1695), (0.1299, -0.02631, -0.222), (0.1297, 0.03715, -0.1957), (0.1297, -0.03715, -0.1957), (0.1295, 0.02622, -0.1695), (0.13, -4.481e-08, -0.2329), (0.1294, -4.484e-08, -0.1586), (1.328, 0.02194, -0.2177), (1.328, -0.02194, -0.1738), (1.328, -0.02194, -0.2177), (1.328, 0.03103, -0.1958), (1.328, -0.03103, -0.1958), (1.328, 0.02194, -0.1738), (1.328, -1.037e-07, -0.2268), (1.328, -1.029e-07, -0.1648)], [], [(8, 9, 16), (43, 16, 20), (45, 20, 24), (41, 47, 24), (44, 41, 28), (42, 44, 32), (46, 42, 36), (46, 40, 9), (9, 10, 15), (10, 11, 14), (14, 11, 12), (16, 15, 19), (15, 14, 18), (18, 14, 13), (20, 19, 23), (19, 18, 22), (22, 18, 17), (28, 24, 23), (27, 23, 22), (22, 21, 25), (32, 28, 27), (31, 27, 26), (26, 25, 29), (36, 32, 31), (35, 31, 30), (30, 29, 33), (40, 36, 35), (39, 35, 34), (34, 33, 37), (40, 39, 10), (39, 38, 11), (11, 38, 37), (43, 45, 53), (8, 43, 51), (45, 47, 55), (44, 52, 49), (41, 49, 55), (46, 54, 50), (46, 8, 48), (42, 50, 52), (48, 50, 54), (13, 12, 3), (17, 13, 2), (21, 17, 1), (21, 0, 7), (25, 7, 6), (29, 6, 5), (33, 5, 4), (12, 37, 4), (7, 1, 6), (8, 16, 43), (43, 20, 45), (45, 24, 47), (41, 24, 28), (44, 28, 32), (42, 32, 36), (46, 36, 40), (46, 9, 8), (9, 15, 16), (10, 14, 15), (14, 12, 13), (16, 19, 20), (15, 18, 19), (18, 13, 17), (20, 23, 24), (19, 22, 23), (22, 17, 21), (28, 23, 27), (27, 22, 26), (22, 25, 26), (32, 27, 31), (31, 26, 30), (26, 29, 30), (36, 31, 35), (35, 30, 34), (30, 33, 34), (40, 35, 39), (39, 34, 38), (34, 37, 38), (40, 10, 9), (39, 11, 10), (11, 37, 12), (43, 53, 51), (8, 51, 48), (45, 55, 53), (44, 49, 41), (41, 55, 47), (46, 50, 42), (46, 48, 54), (42, 52, 44), (50, 53, 52), (52, 53, 49), (49, 53, 55), (53, 50, 51), (51, 50, 48), (13, 3, 2), (17, 2, 1), (21, 1, 0), (21, 7, 25), (25, 6, 29), (29, 5, 33), (33, 4, 37), (12, 4, 3), (5, 3, 4), (3, 5, 2), (2, 6, 1), (5, 6, 2), (1, 7, 0)])
_uv = me_plane_003.uv_layers.new(name='UVMap')
_uv.uv.foreach_set('vector', [0.006189, 0.1257, 0.001994, 0.0872, 0.01813, 0.08397, 0.0224, 0.1223, 0.01813, 0.08397, 0.03904, 0.08245, 0.28, 0.07141, 0.2803, 0.03252, 0.2975, 0.03237, 0.3179, 0.07141, 0.2972, 0.07123, 0.2975, 0.03237, 0.1993, 0.1252, 0.1836, 0.1214, 0.1878, 0.08333, 0.2202, 0.1269, 0.1993, 0.1252, 0.2037, 0.08701, 0.2429, 0.1036, 0.228, 0.1024, 0.2269, 0.06358, 0.2429, 0.1036, 0.2418, 0.0647, 0.2627, 0.06429, 0.001994, 0.0872, -5.254e-09, 0.05608, 0.01559, 0.05674, 0.2619, 0.03287, 0.2657, 0.004808, 0.279, 0.01605, 0.02035, 0.03773, 0.008988, 0.028, 0.03437, 0.01005, 0.01813, 0.08397, 0.01559, 0.05674, 0.03675, 0.05907, 0.01559, 0.05674, 0.02035, 0.03773, 0.03746, 0.05008, 0.03746, 0.05008, 0.02035, 0.03773, 0.03829, 0.02653, 0.2803, 0.03252, 0.2801, 0.008847, 0.2976, 0.01028, 0.2801, 0.008847, 0.279, -1.456e-08, 0.2975, 0.006164, 0.3396, 0.1871, 0.3191, 0.1934, 0.3198, 0.1831, 0.3183, 0.03252, 0.2975, 0.03237, 0.2976, 0.01028, 0.3187, 0.008847, 0.2976, 0.01028, 0.2975, 0.006164, 0.3396, 0.1871, 0.3396, 0.1815, 0.3595, 0.1831, 0.2037, 0.08701, 0.1878, 0.08333, 0.1899, 0.06014, 0.2063, 0.0599, 0.1899, 0.06014, 0.1888, 0.05133, 0.1888, 0.05133, 0.1797, 0.04669, 0.1839, 0.02946, 0.2246, 0.08856, 0.2037, 0.08701, 0.2063, 0.0599, 0.2269, 0.05748, 0.2063, 0.0599, 0.2017, 0.04086, 0.2017, 0.04086, 0.1839, 0.02946, 0.193, 0.01109, 0.2418, 0.0647, 0.2269, 0.06358, 0.2269, 0.03218, 0.2416, 0.03169, 0.2269, 0.03218, 0.231, 0.004121, 0.3233, 0.1105, 0.3191, 0.07984, 0.3339, 0.07938, 0.2418, 0.0647, 0.2416, 0.03169, 0.2619, 0.03287, 0.2416, 0.03169, 0.2462, -3.602e-09, 0.2657, 0.004808, 0.3581, 0.109, 0.3385, 0.1138, 0.3339, 0.07938, 0.0224, 0.1223, 0.04322, 0.1207, 0.1134, 0.9962, 0.006189, 0.1257, 0.0224, 0.1223, 0.09597, 0.9974, 0.28, 0.07141, 0.2972, 0.07123, 0.2956, 0.9574, 0.1993, 0.1252, 0.1266, 0.9955, 0.1134, 0.9925, 0.3179, 0.07141, 0.3129, 0.9575, 0.2956, 0.9574, 0.2429, 0.1036, 0.2615, 0.9848, 0.249, 0.9838, 0.2429, 0.1036, 0.264, 0.1031, 0.279, 0.9844, 0.2202, 0.1269, 0.1441, 0.9967, 0.1266, 0.9955, 0.3191, 0.2565, 0.3315, 0.2865, 0.3191, 0.2741, 0.03829, 0.02653, 0.03437, 0.01005, 0.1102, -4.253e-08, 0.04707, 0.04572, 0.03829, 0.02653, 0.1095, 0.01776, 0.3396, 0.1815, 0.3198, 0.1831, 0.3198, 0.1138, 0.3396, 0.1815, 0.3396, 0.1145, 0.3595, 0.1138, 0.1797, 0.04669, 0.114, 0.03831, 0.1134, 0.01971, 0.1839, 0.02946, 0.1134, 0.01971, 0.1179, 1.06e-08, 0.3191, 0.07984, 0.3229, 0.002422, 0.3377, -7.185e-09, 0.3542, 0.07835, 0.3339, 0.07938, 0.3377, -7.185e-09, 0.3546, 0.2441, 0.3191, 0.2287, 0.3694, 0.2287, 0.006189, 0.1257, 0.01813, 0.08397, 0.0224, 0.1223, 0.0224, 0.1223, 0.03904, 0.08245, 0.04322, 0.1207, 0.28, 0.07141, 0.2975, 0.03237, 0.2972, 0.07123, 0.3179, 0.07141, 0.2975, 0.03237, 0.3183, 0.03252, 0.1993, 0.1252, 0.1878, 0.08333, 0.2037, 0.08701, 0.2202, 0.1269, 0.2037, 0.08701, 0.2246, 0.08856, 0.2429, 0.1036, 0.2269, 0.06358, 0.2418, 0.0647, 0.2429, 0.1036, 0.2627, 0.06429, 0.264, 0.1031, 0.001994, 0.0872, 0.01559, 0.05674, 0.01813, 0.08397, -5.254e-09, 0.05608, 0.02035, 0.03773, 0.01559, 0.05674, 0.02035, 0.03773, 0.03437, 0.01005, 0.03829, 0.02653, 0.01813, 0.08397, 0.03675, 0.05907, 0.03904, 0.08245, 0.01559, 0.05674, 0.03746, 0.05008, 0.03675, 0.05907, 0.03746, 0.05008, 0.03829, 0.02653, 0.04707, 0.04572, 0.2803, 0.03252, 0.2976, 0.01028, 0.2975, 0.03237, 0.2801, 0.008847, 0.2975, 0.006164, 0.2976, 0.01028, 0.3396, 0.1871, 0.3198, 0.1831, 0.3396, 0.1815, 0.3183, 0.03252, 0.2976, 0.01028, 0.3187, 0.008847, 0.3187, 0.008847, 0.2975, 0.006164, 0.3191, -1.645e-08, 0.3396, 0.1871, 0.3595, 0.1831, 0.3602, 0.1934, 0.2037, 0.08701, 0.1899, 0.06014, 0.2063, 0.0599, 0.2063, 0.0599, 0.1888, 0.05133, 0.2017, 0.04086, 0.1888, 0.05133, 0.1839, 0.02946, 0.2017, 0.04086, 0.2246, 0.08856, 0.2063, 0.0599, 0.2269, 0.05748, 0.2269, 0.05748, 0.2017, 0.04086, 0.2182, 0.0293, 0.2017, 0.04086, 0.193, 0.01109, 0.2182, 0.0293, 0.2418, 0.0647, 0.2269, 0.03218, 0.2416, 0.03169, 0.2416, 0.03169, 0.231, 0.004121, 0.2462, -3.602e-09, 0.3233, 0.1105, 0.3339, 0.07938, 0.3385, 0.1138, 0.2418, 0.0647, 0.2619, 0.03287, 0.2627, 0.06429, 0.2416, 0.03169, 0.2657, 0.004808, 0.2619, 0.03287, 0.3581, 0.109, 0.3339, 0.07938, 0.3542, 0.07835, 0.0224, 0.1223, 0.1134, 0.9962, 0.09597, 0.9974, 0.006189, 0.1257, 0.09597, 0.9974, 0.08245, 1.0, 0.28, 0.07141, 0.2956, 0.9574, 0.2813, 0.9575, 0.1993, 0.1252, 0.1134, 0.9925, 0.1836, 0.1214, 0.3179, 0.07141, 0.2956, 0.9574, 0.2972, 0.07123, 0.2429, 0.1036, 0.249, 0.9838, 0.228, 0.1024, 0.2429, 0.1036, 0.279, 0.9844, 0.2615, 0.9848, 0.2202, 0.1269, 0.1266, 0.9955, 0.1993, 0.1252, 0.3315, 0.2865, 0.349, 0.2442, 0.349, 0.2866, 0.349, 0.2866, 0.349, 0.2442, 0.3614, 0.2742, 0.3614, 0.2742, 0.349, 0.2442, 0.3614, 0.2566, 0.349, 0.2442, 0.3315, 0.2865, 0.3315, 0.2442, 0.3315, 0.2442, 0.3315, 0.2865, 0.3191, 0.2565, 0.03829, 0.02653, 0.1102, -4.253e-08, 0.1095, 0.01776, 0.04707, 0.04572, 0.1095, 0.01776, 0.1134, 0.03825, 0.3396, 0.1815, 0.3198, 0.1138, 0.3396, 0.1145, 0.3396, 0.1815, 0.3595, 0.1138, 0.3595, 0.1831, 0.1797, 0.04669, 0.1134, 0.01971, 0.1839, 0.02946, 0.1839, 0.02946, 0.1179, 1.06e-08, 0.193, 0.01109, 0.3191, 0.07984, 0.3377, -7.185e-09, 0.3339, 0.07938, 0.3542, 0.07835, 0.3377, -7.185e-09, 0.3581, 0.000932, 0.3694, 0.2081, 0.3355, 0.1934, 0.3555, 0.1938, 0.3355, 0.1934, 0.3694, 0.2081, 0.3203, 0.2075, 0.3203, 0.2075, 0.3694, 0.2287, 0.3191, 0.2287, 0.3694, 0.2081, 0.3694, 0.2287, 0.3203, 0.2075, 0.3191, 0.2287, 0.3546, 0.2441, 0.3335, 0.2442])
me_plane_003.materials.append(mat_material_002)
me_plane_003.update()

# ---- objects
ob_wheel = bpy.data.objects.new('wheel', me_plane_002)
ob_pin = bpy.data.objects.new('pin', me_plane_003)

# ---- transforms, parenting, visibility, modifiers, constraints
ob_wheel.location = (0.0, 0.0, 0.0)
ob_wheel.rotation_euler = (0.0, 1.571, 0.0)
ob_pin.location = (0.0, 0.0, 0.0)
ob_pin.rotation_euler = (0.0, 1.571, 0.0)

# ---- collection membership
col_collection.objects.link(ob_wheel)
col_collection.objects.link(ob_pin)

# ---- scene / render settings (as saved in the file)
scene.frame_start = 1; scene.frame_end = 250; scene.frame_set(1)
scene.render.engine = 'BLENDER_EEVEE_NEXT'
bpy.context.view_layer.update()

# ---- added for rendering (the .blend has no active camera and no usable light): camera, sun
cam_auto = bpy.data.cameras.new('AutoCamera')
cam_auto.lens = 50.0
cam_auto.sensor_width = 36.0
cam_auto.clip_end = 1000.0
ob_auto_camera = bpy.data.objects.new('AutoCamera', cam_auto)
scene.collection.objects.link(ob_auto_camera)
ob_auto_camera.location = (2.48451, -2.98269, 1.72047)
ob_auto_camera.rotation_euler = (1.09748, -7.21219e-08, 0.694738)
scene.camera = ob_auto_camera
light_auto_sun = bpy.data.lights.new('AutoSun', 'SUN')
light_auto_sun.energy = 3.0
light_auto_sun.angle = 0.0523599
ob_auto_sun = bpy.data.objects.new('AutoSun', light_auto_sun)
scene.collection.objects.link(ob_auto_sun)
ob_auto_sun.rotation_euler = (0.872665, 0.174533, 0.523599)
bpy.context.view_layer.update()
